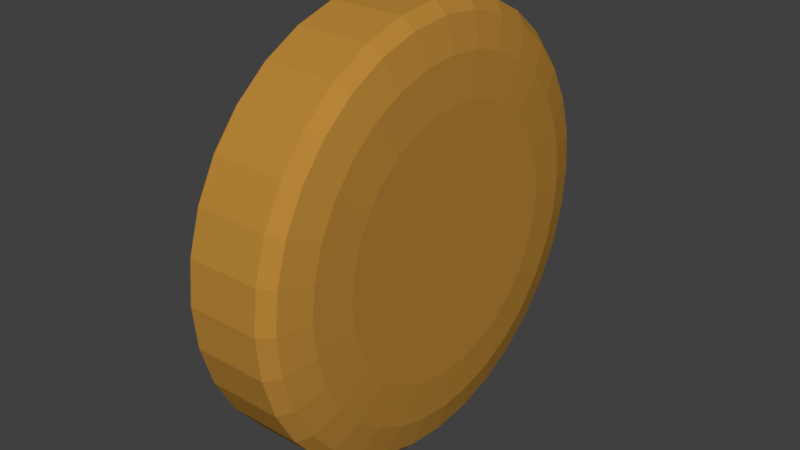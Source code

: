 # Source: WheelCar_1.blend  (saved by Blender 2.79.0; exported with 4.5.12 LTS)
import bpy
from mathutils import Matrix  # noqa: F401  (used for matrix-valued properties, if any)

bpy.ops.wm.read_factory_settings(use_empty=True)
scene = bpy.context.scene
scene.name = 'Scene'

# ---- collections
col_collection_1 = bpy.data.collections.new('Collection 1'); scene.collection.children.link(col_collection_1)

# ---- materials (node trees are filled in below, after node groups)
mat_crank = bpy.data.materials.new('Crank')
mat_crank.alpha_threshold = 0.0
mat_crank.use_transparent_shadow = False
mat_crank.diffuse_color = (0.4385, 0.4373, 0.3665, 1.0)
mat_crank.roughness = 0.5
mat_material_001 = bpy.data.materials.new('Material.001')
mat_material_001.alpha_threshold = 0.0
mat_material_001.use_transparent_shadow = False
mat_material_001.diffuse_color = (0.3424, 0.1409, 0.04662, 1.0)
mat_material_001.roughness = 0.5
mat_wheelcarbase = bpy.data.materials.new('WheelCarBase')
mat_wheelcarbase.alpha_threshold = 0.0
mat_wheelcarbase.use_transparent_shadow = False
mat_wheelcarbase.diffuse_color = (0.477, 0.2361, 0.03929, 1.0)
mat_wheelcarbase.roughness = 0.5
mat_window = bpy.data.materials.new('Window')
mat_window.alpha_threshold = 0.0
mat_window.use_transparent_shadow = False
mat_window.roughness = 0.5

# ---- material node trees

# ---- world
world_world = bpy.data.worlds.new('World'); scene.world = world_world
world_world.color = (0.05088, 0.05088, 0.05088)
world_world.use_sun_shadow = False
world_world.sun_shadow_jitter_overblur = 0.0
world_world.cycles.sampling_method = 'MANUAL'

# ---- meshes
me_cubeziercurve_001 = bpy.data.meshes.new('CUBezierCurve.001')
me_cubeziercurve_001.from_pydata([(-0.04095, -0.169, 0.024), (-0.02339, -0.169, 0.04157), (0.0006143, -0.169, 0.048), (0.02461, -0.169, 0.04157), (0.04218, -0.169, 0.024), (0.04861, -0.169, 5.169e-07), (0.04218, -0.169, -0.024), (0.02461, -0.169, -0.04157), (0.0006144, -0.169, -0.048), (-0.02339, -0.169, -0.04157), (-0.04095, -0.169, -0.024), (-0.04739, -0.169, 4.293e-07), (-0.04343, -0.007617, 0.024), (-0.02587, -0.007113, 0.04157), (-0.00188, -0.006425, 0.048), (0.02211, -0.005737, 0.04157), (0.03967, -0.005233, 0.024), (0.0461, -0.005048, 5.169e-07), (0.03967, -0.005233, -0.024), (0.02211, -0.005737, -0.04157), (-0.00188, -0.006425, -0.048), (-0.02587, -0.007113, -0.04157), (-0.04343, -0.007617, -0.024), (-0.04986, -0.007802, 4.293e-07), (-0.04897, 0.1239, 0.024), (-0.03142, 0.1248, 0.04157), (-0.007447, 0.1259, 0.048), (0.01653, 0.1271, 0.04157), (0.03407, 0.1279, 0.024), (0.0405, 0.1282, 5.169e-07), (0.03407, 0.1279, -0.024), (0.01653, 0.1271, -0.04157), (-0.007446, 0.1259, -0.048), (-0.03142, 0.1248, -0.04157), (-0.04897, 0.1239, -0.024), (-0.05539, 0.1236, 4.293e-07), (-0.05473, 0.2291, 0.024), (-0.03718, 0.23, 0.04157), (-0.01321, 0.2311, 0.048), (0.01077, 0.2322, 0.04157), (0.02832, 0.233, 0.024), (0.03474, 0.2333, 5.169e-07), (0.02832, 0.233, -0.024), (0.01077, 0.2322, -0.04157), (-0.01321, 0.2311, -0.048), (-0.03718, 0.23, -0.04157), (-0.05473, 0.2291, -0.024), (-0.06116, 0.2288, 4.293e-07), (-0.05786, 0.3122, 0.024), (-0.04029, 0.3121, 0.04157), (-0.01629, 0.3121, 0.048), (0.007709, 0.3121, 0.04157), (0.02528, 0.312, 0.024), (0.03171, 0.312, 5.169e-07), (0.02528, 0.312, -0.024), (0.007709, 0.3121, -0.04157), (-0.01629, 0.3121, -0.048), (-0.04029, 0.3121, -0.04157), (-0.05786, 0.3122, -0.024), (-0.06429, 0.3122, 4.293e-07), (-0.05494, 0.3782, 0.024), (-0.03756, 0.3756, 0.04157), (-0.01382, 0.3721, 0.048), (0.009921, 0.3685, 0.04157), (0.0273, 0.366, 0.024), (0.03366, 0.365, 5.169e-07), (0.0273, 0.366, -0.024), (0.009921, 0.3685, -0.04157), (-0.01382, 0.3721, -0.048), (-0.03756, 0.3756, -0.04157), (-0.05494, 0.3782, -0.024), (-0.0613, 0.3791, 4.293e-07), (-0.03997, 0.4329, 0.024), (-0.02431, 0.4249, 0.04157), (-0.002914, 0.4141, 0.048), (0.01848, 0.4032, 0.04157), (0.03414, 0.3952, 0.024), (0.03988, 0.3923, 5.178e-07), (0.03414, 0.3952, -0.024), (0.01848, 0.4032, -0.04157), (-0.002914, 0.4141, -0.048), (-0.02431, 0.4249, -0.04157), (-0.03997, 0.4329, -0.024), (-0.0457, 0.4358, 4.284e-07), (-0.005561, 0.4745, 0.024), (0.004946, 0.4604, 0.04157), (0.0193, 0.4412, 0.048), (0.03365, 0.4219, 0.04157), (0.04416, 0.4079, 0.024), (0.048, 0.4027, 5.169e-07), (0.04416, 0.4079, -0.024), (0.03365, 0.4219, -0.04157), (0.0193, 0.4412, -0.048), (0.004946, 0.4604, -0.04157), (-0.005561, 0.4745, -0.024), (-0.009406, 0.4797, 4.293e-07), (0.04502, 0.4966, 0.024), (0.04953, 0.4797, 0.04157), (0.05569, 0.4565, 0.048), (0.06185, 0.4333, 0.04157), (0.06636, 0.4163, 0.024), (0.06802, 0.4101, 5.169e-07), (0.06636, 0.4163, -0.024), (0.06185, 0.4333, -0.04157), (0.05569, 0.4565, -0.048), (0.04953, 0.4797, -0.04157), (0.04502, 0.4966, -0.024), (0.04337, 0.5029, 4.293e-07), (0.1064, 0.5045, 0.024), (0.1075, 0.4869, 0.04157), (0.1091, 0.463, 0.048), (0.1107, 0.4391, 0.04157), (0.1119, 0.4215, 0.024), (0.1123, 0.4151, 5.178e-07), (0.1119, 0.4215, -0.024), (0.1107, 0.4391, -0.04157), (0.1091, 0.463, -0.048), (0.1075, 0.4869, -0.04157), (0.1064, 0.5045, -0.024), (0.1059, 0.5109, 4.284e-07), (0.1827, 0.5054, 0.024), (0.1826, 0.4879, 0.04157), (0.1825, 0.4639, 0.048), (0.1825, 0.4399, 0.04157), (0.1824, 0.4223, 0.024), (0.1824, 0.4159, 5.16e-07), (0.1824, 0.4223, -0.024), (0.1825, 0.4399, -0.04157), (0.1825, 0.4639, -0.048), (0.1826, 0.4879, -0.04157), (0.1827, 0.5054, -0.024), (0.1827, 0.5119, 4.303e-07), (0.2793, 0.5037, 0.024), (0.2791, 0.4861, 0.04157), (0.2787, 0.4621, 0.048), (0.2784, 0.4381, 0.04157), (0.2781, 0.4206, 0.024), (0.278, 0.4141, 5.169e-07), (0.2781, 0.4206, -0.024), (0.2784, 0.4381, -0.04157), (0.2787, 0.4621, -0.048), (0.2791, 0.4861, -0.04157), (0.2793, 0.5037, -0.024), (0.2794, 0.5101, 4.293e-07), (0.4015, 0.5024, 0.024), (0.4011, 0.4849, 0.04157), (0.4006, 0.4609, 0.048), (0.4001, 0.4369, 0.04157), (0.3998, 0.4193, 0.024), (0.3996, 0.4129, 5.178e-07), (0.3998, 0.4193, -0.024), (0.4001, 0.4369, -0.04157), (0.4006, 0.4609, -0.048), (0.4011, 0.4849, -0.04157), (0.4015, 0.5024, -0.024), (0.4016, 0.5089, 4.284e-07), (0.4957, 0.4995, 0.024), (0.4947, 0.4819, 0.04157), (0.4934, 0.458, 0.048), (0.4921, 0.434, 0.04157), (0.4911, 0.4165, 0.024), (0.4908, 0.4101, 5.187e-07), (0.4911, 0.4165, -0.024), (0.4921, 0.434, -0.04157), (0.4934, 0.458, -0.048), (0.4947, 0.4819, -0.04157), (0.4957, 0.4995, -0.024), (0.4961, 0.5059, 4.265e-07), (0.5742, 0.4933, 0.024), (0.5727, 0.4757, 0.04157), (0.5706, 0.4518, 0.048), (0.5686, 0.4279, 0.04157), (0.5671, 0.4104, 0.024), (0.5666, 0.404, 5.187e-07), (0.5671, 0.4104, -0.024), (0.5686, 0.4279, -0.04157), (0.5706, 0.4518, -0.048), (0.5727, 0.4757, -0.04157), (0.5742, 0.4933, -0.024), (0.5747, 0.4997, 4.275e-07), (0.6362, 0.4876, 0.024), (0.6351, 0.4701, 0.04157), (0.6337, 0.4461, 0.048), (0.6322, 0.4222, 0.04157), (0.6312, 0.4046, 0.024), (0.6308, 0.3982, 5.187e-07), (0.6312, 0.4046, -0.024), (0.6322, 0.4222, -0.04157), (0.6337, 0.4461, -0.048), (0.6351, 0.4701, -0.04157), (0.6362, 0.4876, -0.024), (0.6366, 0.494, 4.275e-07), (0.6813, 0.4861, 0.024), (0.6824, 0.4686, 0.04157), (0.684, 0.4446, 0.048), (0.6856, 0.4207, 0.04157), (0.6868, 0.4031, 0.024), (0.6872, 0.3967, 5.16e-07), (0.6868, 0.4031, -0.024), (0.6856, 0.4207, -0.04157), (0.684, 0.4446, -0.048), (0.6824, 0.4686, -0.04157), (0.6813, 0.4861, -0.024), (0.6808, 0.4925, 4.303e-07), (0.7085, 0.49, 0.024), (0.7146, 0.4735, 0.04157), (0.7231, 0.451, 0.048), (0.7315, 0.4286, 0.04157), (0.7376, 0.4121, 0.024), (0.7399, 0.4061, 5.15e-07), (0.7376, 0.4121, -0.024), (0.7315, 0.4286, -0.04157), (0.7231, 0.451, -0.048), (0.7146, 0.4735, -0.04157), (0.7085, 0.49, -0.024), (0.7062, 0.496, 4.321e-07), (0.7229, 0.4985, 0.024), (0.7353, 0.4861, 0.04157), (0.7522, 0.4691, 0.048), (0.7692, 0.4521, 0.04157), (0.7816, 0.4397, 0.024), (0.7861, 0.4351, 5.178e-07), (0.7816, 0.4397, -0.024), (0.7692, 0.4521, -0.04157), (0.7522, 0.4691, -0.048), (0.7353, 0.4861, -0.04157), (0.7229, 0.4985, -0.024), (0.7183, 0.5031, 4.293e-07), (0.7348, 0.5189, 0.024), (0.7509, 0.512, 0.04157), (0.773, 0.5025, 0.048), (0.795, 0.4931, 0.04157), (0.8112, 0.4861, 0.024), (0.8171, 0.4836, 5.169e-07), (0.8112, 0.4861, -0.024), (0.795, 0.4931, -0.04157), (0.773, 0.5025, -0.048), (0.7509, 0.512, -0.04157), (0.7348, 0.5189, -0.024), (0.7289, 0.5215, 4.284e-07), (0.7459, 0.5626, 0.024), (0.7632, 0.5594, 0.04157), (0.7868, 0.5551, 0.048), (0.8104, 0.5507, 0.04157), (0.8276, 0.5475, 0.024), (0.834, 0.5464, 5.178e-07), (0.8276, 0.5475, -0.024), (0.8104, 0.5507, -0.04157), (0.7868, 0.5551, -0.048), (0.7632, 0.5594, -0.04157), (0.7459, 0.5626, -0.024), (0.7396, 0.5638, 4.284e-07), (0.7535, 0.6335, 0.024), (0.771, 0.6322, 0.04157), (0.795, 0.6305, 0.048), (0.8189, 0.6287, 0.04157), (0.8364, 0.6274, 0.024), (0.8428, 0.6269, 5.178e-07), (0.8364, 0.6274, -0.024), (0.8189, 0.6287, -0.04157), (0.795, 0.6305, -0.048), (0.771, 0.6322, -0.04157), (0.7535, 0.6335, -0.024), (0.7471, 0.634, 4.293e-07), (0.7575, 0.7335, 0.024), (0.7751, 0.733, 0.04157), (0.7991, 0.7324, 0.048), (0.8231, 0.7318, 0.04157), (0.8406, 0.7314, 0.024), (0.847, 0.7312, 5.178e-07), (0.8406, 0.7314, -0.024), (0.8231, 0.7318, -0.04157), (0.7991, 0.7324, -0.048), (0.7751, 0.733, -0.04157), (0.7575, 0.7335, -0.024), (0.7511, 0.7336, 4.293e-07), (0.7589, 0.8649, 0.024), (0.7765, 0.8648, 0.04157), (0.8005, 0.8647, 0.048), (0.8245, 0.8645, 0.04157), (0.842, 0.8644, 0.024), (0.8485, 0.8644, 5.178e-07), (0.842, 0.8644, -0.024), (0.8245, 0.8645, -0.04157), (0.8005, 0.8647, -0.048), (0.7765, 0.8648, -0.04157), (0.7589, 0.8649, -0.024), (0.7525, 0.865, 4.293e-07), (0.759, 1.031, 0.024), (0.7766, 1.031, 0.04157), (0.8006, 1.031, 0.048), (0.8246, 1.031, 0.04157), (0.8422, 1.031, 0.024), (0.8486, 1.031, 5.178e-07), (0.8422, 1.031, -0.024), (0.8246, 1.031, -0.04157), (0.8006, 1.031, -0.048), (0.7766, 1.031, -0.04157), (0.759, 1.031, -0.024), (0.7526, 1.031, 4.293e-07)], [], [(0, 12, 23, 11), (1, 13, 12, 0), (2, 14, 13, 1), (3, 15, 14, 2), (4, 16, 15, 3), (5, 17, 16, 4), (6, 18, 17, 5), (7, 19, 18, 6), (8, 20, 19, 7), (9, 21, 20, 8), (10, 22, 21, 9), (11, 23, 22, 10), (12, 24, 35, 23), (13, 25, 24, 12), (14, 26, 25, 13), (15, 27, 26, 14), (16, 28, 27, 15), (17, 29, 28, 16), (18, 30, 29, 17), (19, 31, 30, 18), (20, 32, 31, 19), (21, 33, 32, 20), (22, 34, 33, 21), (23, 35, 34, 22), (24, 36, 47, 35), (25, 37, 36, 24), (26, 38, 37, 25), (27, 39, 38, 26), (28, 40, 39, 27), (29, 41, 40, 28), (30, 42, 41, 29), (31, 43, 42, 30), (32, 44, 43, 31), (33, 45, 44, 32), (34, 46, 45, 33), (35, 47, 46, 34), (36, 48, 59, 47), (37, 49, 48, 36), (38, 50, 49, 37), (39, 51, 50, 38), (40, 52, 51, 39), (41, 53, 52, 40), (42, 54, 53, 41), (43, 55, 54, 42), (44, 56, 55, 43), (45, 57, 56, 44), (46, 58, 57, 45), (47, 59, 58, 46), (48, 60, 71, 59), (49, 61, 60, 48), (50, 62, 61, 49), (51, 63, 62, 50), (52, 64, 63, 51), (53, 65, 64, 52), (54, 66, 65, 53), (55, 67, 66, 54), (56, 68, 67, 55), (57, 69, 68, 56), (58, 70, 69, 57), (59, 71, 70, 58), (60, 72, 83, 71), (61, 73, 72, 60), (62, 74, 73, 61), (63, 75, 74, 62), (64, 76, 75, 63), (65, 77, 76, 64), (66, 78, 77, 65), (67, 79, 78, 66), (68, 80, 79, 67), (69, 81, 80, 68), (70, 82, 81, 69), (71, 83, 82, 70), (72, 84, 95, 83), (73, 85, 84, 72), (74, 86, 85, 73), (75, 87, 86, 74), (76, 88, 87, 75), (77, 89, 88, 76), (78, 90, 89, 77), (79, 91, 90, 78), (80, 92, 91, 79), (81, 93, 92, 80), (82, 94, 93, 81), (83, 95, 94, 82), (84, 96, 107, 95), (85, 97, 96, 84), (86, 98, 97, 85), (87, 99, 98, 86), (88, 100, 99, 87), (89, 101, 100, 88), (90, 102, 101, 89), (91, 103, 102, 90), (92, 104, 103, 91), (93, 105, 104, 92), (94, 106, 105, 93), (95, 107, 106, 94), (96, 108, 119, 107), (97, 109, 108, 96), (98, 110, 109, 97), (99, 111, 110, 98), (100, 112, 111, 99), (101, 113, 112, 100), (102, 114, 113, 101), (103, 115, 114, 102), (104, 116, 115, 103), (105, 117, 116, 104), (106, 118, 117, 105), (107, 119, 118, 106), (108, 120, 131, 119), (109, 121, 120, 108), (110, 122, 121, 109), (111, 123, 122, 110), (112, 124, 123, 111), (113, 125, 124, 112), (114, 126, 125, 113), (115, 127, 126, 114), (116, 128, 127, 115), (117, 129, 128, 116), (118, 130, 129, 117), (119, 131, 130, 118), (120, 132, 143, 131), (121, 133, 132, 120), (122, 134, 133, 121), (123, 135, 134, 122), (124, 136, 135, 123), (125, 137, 136, 124), (126, 138, 137, 125), (127, 139, 138, 126), (128, 140, 139, 127), (129, 141, 140, 128), (130, 142, 141, 129), (131, 143, 142, 130), (132, 144, 155, 143), (133, 145, 144, 132), (134, 146, 145, 133), (135, 147, 146, 134), (136, 148, 147, 135), (137, 149, 148, 136), (138, 150, 149, 137), (139, 151, 150, 138), (140, 152, 151, 139), (141, 153, 152, 140), (142, 154, 153, 141), (143, 155, 154, 142), (144, 156, 167, 155), (145, 157, 156, 144), (146, 158, 157, 145), (147, 159, 158, 146), (148, 160, 159, 147), (149, 161, 160, 148), (150, 162, 161, 149), (151, 163, 162, 150), (152, 164, 163, 151), (153, 165, 164, 152), (154, 166, 165, 153), (155, 167, 166, 154), (156, 168, 179, 167), (157, 169, 168, 156), (158, 170, 169, 157), (159, 171, 170, 158), (160, 172, 171, 159), (161, 173, 172, 160), (162, 174, 173, 161), (163, 175, 174, 162), (164, 176, 175, 163), (165, 177, 176, 164), (166, 178, 177, 165), (167, 179, 178, 166), (168, 180, 191, 179), (169, 181, 180, 168), (170, 182, 181, 169), (171, 183, 182, 170), (172, 184, 183, 171), (173, 185, 184, 172), (174, 186, 185, 173), (175, 187, 186, 174), (176, 188, 187, 175), (177, 189, 188, 176), (178, 190, 189, 177), (179, 191, 190, 178), (180, 192, 203, 191), (181, 193, 192, 180), (182, 194, 193, 181), (183, 195, 194, 182), (184, 196, 195, 183), (185, 197, 196, 184), (186, 198, 197, 185), (187, 199, 198, 186), (188, 200, 199, 187), (189, 201, 200, 188), (190, 202, 201, 189), (191, 203, 202, 190), (192, 204, 215, 203), (193, 205, 204, 192), (194, 206, 205, 193), (195, 207, 206, 194), (196, 208, 207, 195), (197, 209, 208, 196), (198, 210, 209, 197), (199, 211, 210, 198), (200, 212, 211, 199), (201, 213, 212, 200), (202, 214, 213, 201), (203, 215, 214, 202), (204, 216, 227, 215), (205, 217, 216, 204), (206, 218, 217, 205), (207, 219, 218, 206), (208, 220, 219, 207), (209, 221, 220, 208), (210, 222, 221, 209), (211, 223, 222, 210), (212, 224, 223, 211), (213, 225, 224, 212), (214, 226, 225, 213), (215, 227, 226, 214), (216, 228, 239, 227), (217, 229, 228, 216), (218, 230, 229, 217), (219, 231, 230, 218), (220, 232, 231, 219), (221, 233, 232, 220), (222, 234, 233, 221), (223, 235, 234, 222), (224, 236, 235, 223), (225, 237, 236, 224), (226, 238, 237, 225), (227, 239, 238, 226), (228, 240, 251, 239), (229, 241, 240, 228), (230, 242, 241, 229), (231, 243, 242, 230), (232, 244, 243, 231), (233, 245, 244, 232), (234, 246, 245, 233), (235, 247, 246, 234), (236, 248, 247, 235), (237, 249, 248, 236), (238, 250, 249, 237), (239, 251, 250, 238), (240, 252, 263, 251), (241, 253, 252, 240), (242, 254, 253, 241), (243, 255, 254, 242), (244, 256, 255, 243), (245, 257, 256, 244), (246, 258, 257, 245), (247, 259, 258, 246), (248, 260, 259, 247), (249, 261, 260, 248), (250, 262, 261, 249), (251, 263, 262, 250), (252, 264, 275, 263), (253, 265, 264, 252), (254, 266, 265, 253), (255, 267, 266, 254), (256, 268, 267, 255), (257, 269, 268, 256), (258, 270, 269, 257), (259, 271, 270, 258), (260, 272, 271, 259), (261, 273, 272, 260), (262, 274, 273, 261), (263, 275, 274, 262), (264, 276, 287, 275), (265, 277, 276, 264), (266, 278, 277, 265), (267, 279, 278, 266), (268, 280, 279, 267), (269, 281, 280, 268), (270, 282, 281, 269), (271, 283, 282, 270), (272, 284, 283, 271), (273, 285, 284, 272), (274, 286, 285, 273), (275, 287, 286, 274), (276, 288, 299, 287), (277, 289, 288, 276), (278, 290, 289, 277), (279, 291, 290, 278), (280, 292, 291, 279), (281, 293, 292, 280), (282, 294, 293, 281), (283, 295, 294, 282), (284, 296, 295, 283), (285, 297, 296, 284), (286, 298, 297, 285), (287, 299, 298, 286), (297, 298, 299, 288, 289, 290, 291, 292, 293, 294, 295, 296)])
me_cubeziercurve_001.polygons.foreach_set('use_smooth', [True] * 289)
me_cubeziercurve_001.materials.append(mat_crank)
me_cubeziercurve_001.use_remesh_preserve_volume = False
me_cubeziercurve_001.use_remesh_preserve_attributes = False
me_cubeziercurve_001.use_mirror_vertex_groups = False
me_cubeziercurve_001.update()
me_cylinder_003 = bpy.data.meshes.new('Cylinder.003')
me_cylinder_003.from_pydata([(0.0, 1.0, -1.0), (3.854e-08, 0.6754, 1.0), (0.1951, 0.9808, -1.0), (0.1318, 0.6625, 1.0), (0.3827, 0.9239, -1.0), (0.2585, 0.624, 1.0), (0.5556, 0.8315, -1.0), (0.3753, 0.5616, 1.0), (0.7071, 0.7071, -1.0), (0.4776, 0.4776, 1.0), (0.8315, 0.5556, -1.0), (0.5616, 0.3753, 1.0), (0.9239, 0.3827, -1.0), (0.624, 0.2585, 1.0), (0.9808, 0.1951, -1.0), (0.6625, 0.1318, 1.0), (1.0, 7.55e-08, -1.0), (0.6754, 1.435e-07, 1.0), (0.9808, -0.1951, -1.0), (0.6625, -0.1318, 1.0), (0.9239, -0.3827, -1.0), (0.624, -0.2585, 1.0), (0.8315, -0.5556, -1.0), (0.5616, -0.3753, 1.0), (0.7071, -0.7071, -1.0), (0.4776, -0.4776, 1.0), (0.5556, -0.8315, -1.0), (0.3753, -0.5616, 1.0), (0.3827, -0.9239, -1.0), (0.2585, -0.624, 1.0), (0.1951, -0.9808, -1.0), (0.1318, -0.6625, 1.0), (-3.258e-07, -1.0, -1.0), (-1.815e-07, -0.6754, 1.0), (-0.1951, -0.9808, -1.0), (-0.1318, -0.6625, 1.0), (-0.3827, -0.9239, -1.0), (-0.2585, -0.624, 1.0), (-0.5556, -0.8315, -1.0), (-0.3753, -0.5616, 1.0), (-0.7071, -0.7071, -1.0), (-0.4776, -0.4776, 1.0), (-0.8315, -0.5556, -1.0), (-0.5616, -0.3753, 1.0), (-0.9239, -0.3827, -1.0), (-0.624, -0.2585, 1.0), (-0.9808, -0.1951, -1.0), (-0.6625, -0.1318, 1.0), (-1.0, 9.656e-07, -1.0), (-0.6754, 7.447e-07, 1.0), (-0.9808, 0.1951, -1.0), (-0.6625, 0.1318, 1.0), (-0.9239, 0.3827, -1.0), (-0.624, 0.2585, 1.0), (-0.8315, 0.5556, -1.0), (-0.5616, 0.3753, 1.0), (-0.7071, 0.7071, -1.0), (-0.4776, 0.4776, 1.0), (-0.5556, 0.8315, -1.0), (-0.3753, 0.5616, 1.0), (-0.3827, 0.9239, -1.0), (-0.2585, 0.624, 1.0), (-0.1951, 0.9808, -1.0), (-0.1318, 0.6625, 1.0)], [], [(0, 1, 3, 2), (2, 3, 5, 4), (4, 5, 7, 6), (6, 7, 9, 8), (8, 9, 11, 10), (10, 11, 13, 12), (12, 13, 15, 14), (14, 15, 17, 16), (16, 17, 19, 18), (18, 19, 21, 20), (20, 21, 23, 22), (22, 23, 25, 24), (24, 25, 27, 26), (26, 27, 29, 28), (28, 29, 31, 30), (30, 31, 33, 32), (32, 33, 35, 34), (34, 35, 37, 36), (36, 37, 39, 38), (38, 39, 41, 40), (40, 41, 43, 42), (42, 43, 45, 44), (44, 45, 47, 46), (46, 47, 49, 48), (48, 49, 51, 50), (50, 51, 53, 52), (52, 53, 55, 54), (54, 55, 57, 56), (56, 57, 59, 58), (58, 59, 61, 60), (3, 1, 63, 61, 59, 57, 55, 53, 51, 49, 47, 45, 43, 41, 39, 37, 35, 33, 31, 29, 27, 25, 23, 21, 19, 17, 15, 13, 11, 9, 7, 5), (60, 61, 63, 62), (62, 63, 1, 0), (0, 2, 4, 6, 8, 10, 12, 14, 16, 18, 20, 22, 24, 26, 28, 30, 32, 34, 36, 38, 40, 42, 44, 46, 48, 50, 52, 54, 56, 58, 60, 62)])
me_cylinder_003.polygons.foreach_set('use_smooth', [True] * 34)
me_cylinder_003.materials.append(mat_material_001)
me_cylinder_003.use_remesh_preserve_volume = False
me_cylinder_003.use_remesh_preserve_attributes = False
me_cylinder_003.use_mirror_vertex_groups = False
me_cylinder_003.update()
me_cylinder_002 = bpy.data.meshes.new('Cylinder.002')
me_cylinder_002.from_pydata([(0.0, 1.0, -1.0), (3.854e-08, 0.6754, 1.0), (0.1951, 0.9808, -1.0), (0.1318, 0.6625, 1.0), (0.3827, 0.9239, -1.0), (0.2585, 0.624, 1.0), (0.5556, 0.8315, -1.0), (0.3753, 0.5616, 1.0), (0.7071, 0.7071, -1.0), (0.4776, 0.4776, 1.0), (0.8315, 0.5556, -1.0), (0.5616, 0.3753, 1.0), (0.9239, 0.3827, -1.0), (0.624, 0.2585, 1.0), (0.9808, 0.1951, -1.0), (0.6625, 0.1318, 1.0), (1.0, 7.55e-08, -1.0), (0.6754, 1.435e-07, 1.0), (0.9808, -0.1951, -1.0), (0.6625, -0.1318, 1.0), (0.9239, -0.3827, -1.0), (0.624, -0.2585, 1.0), (0.8315, -0.5556, -1.0), (0.5616, -0.3753, 1.0), (0.7071, -0.7071, -1.0), (0.4776, -0.4776, 1.0), (0.5556, -0.8315, -1.0), (0.3753, -0.5616, 1.0), (0.3827, -0.9239, -1.0), (0.2585, -0.624, 1.0), (0.1951, -0.9808, -1.0), (0.1318, -0.6625, 1.0), (-3.258e-07, -1.0, -1.0), (-1.815e-07, -0.6754, 1.0), (-0.1951, -0.9808, -1.0), (-0.1318, -0.6625, 1.0), (-0.3827, -0.9239, -1.0), (-0.2585, -0.624, 1.0), (-0.5556, -0.8315, -1.0), (-0.3753, -0.5616, 1.0), (-0.7071, -0.7071, -1.0), (-0.4776, -0.4776, 1.0), (-0.8315, -0.5556, -1.0), (-0.5616, -0.3753, 1.0), (-0.9239, -0.3827, -1.0), (-0.624, -0.2585, 1.0), (-0.9808, -0.1951, -1.0), (-0.6625, -0.1318, 1.0), (-1.0, 9.656e-07, -1.0), (-0.6754, 7.447e-07, 1.0), (-0.9808, 0.1951, -1.0), (-0.6625, 0.1318, 1.0), (-0.9239, 0.3827, -1.0), (-0.624, 0.2585, 1.0), (-0.8315, 0.5556, -1.0), (-0.5616, 0.3753, 1.0), (-0.7071, 0.7071, -1.0), (-0.4776, 0.4776, 1.0), (-0.5556, 0.8315, -1.0), (-0.3753, 0.5616, 1.0), (-0.3827, 0.9239, -1.0), (-0.2585, 0.624, 1.0), (-0.1951, 0.9808, -1.0), (-0.1318, 0.6625, 1.0)], [], [(0, 1, 3, 2), (2, 3, 5, 4), (4, 5, 7, 6), (6, 7, 9, 8), (8, 9, 11, 10), (10, 11, 13, 12), (12, 13, 15, 14), (14, 15, 17, 16), (16, 17, 19, 18), (18, 19, 21, 20), (20, 21, 23, 22), (22, 23, 25, 24), (24, 25, 27, 26), (26, 27, 29, 28), (28, 29, 31, 30), (30, 31, 33, 32), (32, 33, 35, 34), (34, 35, 37, 36), (36, 37, 39, 38), (38, 39, 41, 40), (40, 41, 43, 42), (42, 43, 45, 44), (44, 45, 47, 46), (46, 47, 49, 48), (48, 49, 51, 50), (50, 51, 53, 52), (52, 53, 55, 54), (54, 55, 57, 56), (56, 57, 59, 58), (58, 59, 61, 60), (3, 1, 63, 61, 59, 57, 55, 53, 51, 49, 47, 45, 43, 41, 39, 37, 35, 33, 31, 29, 27, 25, 23, 21, 19, 17, 15, 13, 11, 9, 7, 5), (60, 61, 63, 62), (62, 63, 1, 0), (0, 2, 4, 6, 8, 10, 12, 14, 16, 18, 20, 22, 24, 26, 28, 30, 32, 34, 36, 38, 40, 42, 44, 46, 48, 50, 52, 54, 56, 58, 60, 62)])
me_cylinder_002.polygons.foreach_set('use_smooth', [True] * 34)
me_cylinder_002.materials.append(mat_material_001)
me_cylinder_002.use_remesh_preserve_volume = False
me_cylinder_002.use_remesh_preserve_attributes = False
me_cylinder_002.use_mirror_vertex_groups = False
me_cylinder_002.update()
me_cubeziercurve = bpy.data.meshes.new('CUBezierCurve')
me_cubeziercurve.from_pydata([(-0.04095, -0.169, 0.024), (-0.02339, -0.169, 0.04157), (0.0006143, -0.169, 0.048), (0.02461, -0.169, 0.04157), (0.04218, -0.169, 0.024), (0.04861, -0.169, 5.169e-07), (0.04218, -0.169, -0.024), (0.02461, -0.169, -0.04157), (0.0006144, -0.169, -0.048), (-0.02339, -0.169, -0.04157), (-0.04095, -0.169, -0.024), (-0.04739, -0.169, 4.293e-07), (-0.04343, -0.007617, 0.024), (-0.02587, -0.007113, 0.04157), (-0.00188, -0.006425, 0.048), (0.02211, -0.005737, 0.04157), (0.03967, -0.005233, 0.024), (0.0461, -0.005048, 5.169e-07), (0.03967, -0.005233, -0.024), (0.02211, -0.005737, -0.04157), (-0.00188, -0.006425, -0.048), (-0.02587, -0.007113, -0.04157), (-0.04343, -0.007617, -0.024), (-0.04986, -0.007802, 4.293e-07), (-0.04897, 0.1239, 0.024), (-0.03142, 0.1248, 0.04157), (-0.007447, 0.1259, 0.048), (0.01653, 0.1271, 0.04157), (0.03407, 0.1279, 0.024), (0.0405, 0.1282, 5.169e-07), (0.03407, 0.1279, -0.024), (0.01653, 0.1271, -0.04157), (-0.007446, 0.1259, -0.048), (-0.03142, 0.1248, -0.04157), (-0.04897, 0.1239, -0.024), (-0.05539, 0.1236, 4.293e-07), (-0.05473, 0.2291, 0.024), (-0.03718, 0.23, 0.04157), (-0.01321, 0.2311, 0.048), (0.01077, 0.2322, 0.04157), (0.02832, 0.233, 0.024), (0.03474, 0.2333, 5.169e-07), (0.02832, 0.233, -0.024), (0.01077, 0.2322, -0.04157), (-0.01321, 0.2311, -0.048), (-0.03718, 0.23, -0.04157), (-0.05473, 0.2291, -0.024), (-0.06116, 0.2288, 4.293e-07), (-0.05786, 0.3122, 0.024), (-0.04029, 0.3121, 0.04157), (-0.01629, 0.3121, 0.048), (0.007709, 0.3121, 0.04157), (0.02528, 0.312, 0.024), (0.03171, 0.312, 5.169e-07), (0.02528, 0.312, -0.024), (0.007709, 0.3121, -0.04157), (-0.01629, 0.3121, -0.048), (-0.04029, 0.3121, -0.04157), (-0.05786, 0.3122, -0.024), (-0.06429, 0.3122, 4.293e-07), (-0.05494, 0.3782, 0.024), (-0.03756, 0.3756, 0.04157), (-0.01382, 0.3721, 0.048), (0.009921, 0.3685, 0.04157), (0.0273, 0.366, 0.024), (0.03366, 0.365, 5.169e-07), (0.0273, 0.366, -0.024), (0.009921, 0.3685, -0.04157), (-0.01382, 0.3721, -0.048), (-0.03756, 0.3756, -0.04157), (-0.05494, 0.3782, -0.024), (-0.0613, 0.3791, 4.293e-07), (-0.03997, 0.4329, 0.024), (-0.02431, 0.4249, 0.04157), (-0.002914, 0.4141, 0.048), (0.01848, 0.4032, 0.04157), (0.03414, 0.3952, 0.024), (0.03988, 0.3923, 5.178e-07), (0.03414, 0.3952, -0.024), (0.01848, 0.4032, -0.04157), (-0.002914, 0.4141, -0.048), (-0.02431, 0.4249, -0.04157), (-0.03997, 0.4329, -0.024), (-0.0457, 0.4358, 4.284e-07), (-0.005561, 0.4745, 0.024), (0.004946, 0.4604, 0.04157), (0.0193, 0.4412, 0.048), (0.03365, 0.4219, 0.04157), (0.04416, 0.4079, 0.024), (0.048, 0.4027, 5.169e-07), (0.04416, 0.4079, -0.024), (0.03365, 0.4219, -0.04157), (0.0193, 0.4412, -0.048), (0.004946, 0.4604, -0.04157), (-0.005561, 0.4745, -0.024), (-0.009406, 0.4797, 4.293e-07), (0.04502, 0.4966, 0.024), (0.04953, 0.4797, 0.04157), (0.05569, 0.4565, 0.048), (0.06185, 0.4333, 0.04157), (0.06636, 0.4163, 0.024), (0.06802, 0.4101, 5.169e-07), (0.06636, 0.4163, -0.024), (0.06185, 0.4333, -0.04157), (0.05569, 0.4565, -0.048), (0.04953, 0.4797, -0.04157), (0.04502, 0.4966, -0.024), (0.04337, 0.5029, 4.293e-07), (0.1064, 0.5045, 0.024), (0.1075, 0.4869, 0.04157), (0.1091, 0.463, 0.048), (0.1107, 0.4391, 0.04157), (0.1119, 0.4215, 0.024), (0.1123, 0.4151, 5.178e-07), (0.1119, 0.4215, -0.024), (0.1107, 0.4391, -0.04157), (0.1091, 0.463, -0.048), (0.1075, 0.4869, -0.04157), (0.1064, 0.5045, -0.024), (0.1059, 0.5109, 4.284e-07), (0.1827, 0.5054, 0.024), (0.1826, 0.4879, 0.04157), (0.1825, 0.4639, 0.048), (0.1825, 0.4399, 0.04157), (0.1824, 0.4223, 0.024), (0.1824, 0.4159, 5.16e-07), (0.1824, 0.4223, -0.024), (0.1825, 0.4399, -0.04157), (0.1825, 0.4639, -0.048), (0.1826, 0.4879, -0.04157), (0.1827, 0.5054, -0.024), (0.1827, 0.5119, 4.303e-07), (0.2793, 0.5037, 0.024), (0.2791, 0.4861, 0.04157), (0.2787, 0.4621, 0.048), (0.2784, 0.4381, 0.04157), (0.2781, 0.4206, 0.024), (0.278, 0.4141, 5.169e-07), (0.2781, 0.4206, -0.024), (0.2784, 0.4381, -0.04157), (0.2787, 0.4621, -0.048), (0.2791, 0.4861, -0.04157), (0.2793, 0.5037, -0.024), (0.2794, 0.5101, 4.293e-07), (0.4015, 0.5024, 0.024), (0.4011, 0.4849, 0.04157), (0.4006, 0.4609, 0.048), (0.4001, 0.4369, 0.04157), (0.3998, 0.4193, 0.024), (0.3996, 0.4129, 5.178e-07), (0.3998, 0.4193, -0.024), (0.4001, 0.4369, -0.04157), (0.4006, 0.4609, -0.048), (0.4011, 0.4849, -0.04157), (0.4015, 0.5024, -0.024), (0.4016, 0.5089, 4.284e-07), (0.4957, 0.4995, 0.024), (0.4947, 0.4819, 0.04157), (0.4934, 0.458, 0.048), (0.4921, 0.434, 0.04157), (0.4911, 0.4165, 0.024), (0.4908, 0.4101, 5.187e-07), (0.4911, 0.4165, -0.024), (0.4921, 0.434, -0.04157), (0.4934, 0.458, -0.048), (0.4947, 0.4819, -0.04157), (0.4957, 0.4995, -0.024), (0.4961, 0.5059, 4.265e-07), (0.5742, 0.4933, 0.024), (0.5727, 0.4757, 0.04157), (0.5706, 0.4518, 0.048), (0.5686, 0.4279, 0.04157), (0.5671, 0.4104, 0.024), (0.5666, 0.404, 5.187e-07), (0.5671, 0.4104, -0.024), (0.5686, 0.4279, -0.04157), (0.5706, 0.4518, -0.048), (0.5727, 0.4757, -0.04157), (0.5742, 0.4933, -0.024), (0.5747, 0.4997, 4.275e-07), (0.6362, 0.4876, 0.024), (0.6351, 0.4701, 0.04157), (0.6337, 0.4461, 0.048), (0.6322, 0.4222, 0.04157), (0.6312, 0.4046, 0.024), (0.6308, 0.3982, 5.187e-07), (0.6312, 0.4046, -0.024), (0.6322, 0.4222, -0.04157), (0.6337, 0.4461, -0.048), (0.6351, 0.4701, -0.04157), (0.6362, 0.4876, -0.024), (0.6366, 0.494, 4.275e-07), (0.6813, 0.4861, 0.024), (0.6824, 0.4686, 0.04157), (0.684, 0.4446, 0.048), (0.6856, 0.4207, 0.04157), (0.6868, 0.4031, 0.024), (0.6872, 0.3967, 5.16e-07), (0.6868, 0.4031, -0.024), (0.6856, 0.4207, -0.04157), (0.684, 0.4446, -0.048), (0.6824, 0.4686, -0.04157), (0.6813, 0.4861, -0.024), (0.6808, 0.4925, 4.303e-07), (0.7085, 0.49, 0.024), (0.7146, 0.4735, 0.04157), (0.7231, 0.451, 0.048), (0.7315, 0.4286, 0.04157), (0.7376, 0.4121, 0.024), (0.7399, 0.4061, 5.15e-07), (0.7376, 0.4121, -0.024), (0.7315, 0.4286, -0.04157), (0.7231, 0.451, -0.048), (0.7146, 0.4735, -0.04157), (0.7085, 0.49, -0.024), (0.7062, 0.496, 4.321e-07), (0.7229, 0.4985, 0.024), (0.7353, 0.4861, 0.04157), (0.7522, 0.4691, 0.048), (0.7692, 0.4521, 0.04157), (0.7816, 0.4397, 0.024), (0.7861, 0.4351, 5.178e-07), (0.7816, 0.4397, -0.024), (0.7692, 0.4521, -0.04157), (0.7522, 0.4691, -0.048), (0.7353, 0.4861, -0.04157), (0.7229, 0.4985, -0.024), (0.7183, 0.5031, 4.293e-07), (0.7348, 0.5189, 0.024), (0.7509, 0.512, 0.04157), (0.773, 0.5025, 0.048), (0.795, 0.4931, 0.04157), (0.8112, 0.4861, 0.024), (0.8171, 0.4836, 5.169e-07), (0.8112, 0.4861, -0.024), (0.795, 0.4931, -0.04157), (0.773, 0.5025, -0.048), (0.7509, 0.512, -0.04157), (0.7348, 0.5189, -0.024), (0.7289, 0.5215, 4.284e-07), (0.7459, 0.5626, 0.024), (0.7632, 0.5594, 0.04157), (0.7868, 0.5551, 0.048), (0.8104, 0.5507, 0.04157), (0.8276, 0.5475, 0.024), (0.834, 0.5464, 5.178e-07), (0.8276, 0.5475, -0.024), (0.8104, 0.5507, -0.04157), (0.7868, 0.5551, -0.048), (0.7632, 0.5594, -0.04157), (0.7459, 0.5626, -0.024), (0.7396, 0.5638, 4.284e-07), (0.7535, 0.6335, 0.024), (0.771, 0.6322, 0.04157), (0.795, 0.6305, 0.048), (0.8189, 0.6287, 0.04157), (0.8364, 0.6274, 0.024), (0.8428, 0.6269, 5.178e-07), (0.8364, 0.6274, -0.024), (0.8189, 0.6287, -0.04157), (0.795, 0.6305, -0.048), (0.771, 0.6322, -0.04157), (0.7535, 0.6335, -0.024), (0.7471, 0.634, 4.293e-07), (0.7575, 0.7335, 0.024), (0.7751, 0.733, 0.04157), (0.7991, 0.7324, 0.048), (0.8231, 0.7318, 0.04157), (0.8406, 0.7314, 0.024), (0.847, 0.7312, 5.178e-07), (0.8406, 0.7314, -0.024), (0.8231, 0.7318, -0.04157), (0.7991, 0.7324, -0.048), (0.7751, 0.733, -0.04157), (0.7575, 0.7335, -0.024), (0.7511, 0.7336, 4.293e-07), (0.7589, 0.8649, 0.024), (0.7765, 0.8648, 0.04157), (0.8005, 0.8647, 0.048), (0.8245, 0.8645, 0.04157), (0.842, 0.8644, 0.024), (0.8485, 0.8644, 5.178e-07), (0.842, 0.8644, -0.024), (0.8245, 0.8645, -0.04157), (0.8005, 0.8647, -0.048), (0.7765, 0.8648, -0.04157), (0.7589, 0.8649, -0.024), (0.7525, 0.865, 4.293e-07), (0.759, 1.031, 0.024), (0.7766, 1.031, 0.04157), (0.8006, 1.031, 0.048), (0.8246, 1.031, 0.04157), (0.8422, 1.031, 0.024), (0.8486, 1.031, 5.178e-07), (0.8422, 1.031, -0.024), (0.8246, 1.031, -0.04157), (0.8006, 1.031, -0.048), (0.7766, 1.031, -0.04157), (0.759, 1.031, -0.024), (0.7526, 1.031, 4.293e-07)], [], [(0, 12, 23, 11), (1, 13, 12, 0), (2, 14, 13, 1), (3, 15, 14, 2), (4, 16, 15, 3), (5, 17, 16, 4), (6, 18, 17, 5), (7, 19, 18, 6), (8, 20, 19, 7), (9, 21, 20, 8), (10, 22, 21, 9), (11, 23, 22, 10), (12, 24, 35, 23), (13, 25, 24, 12), (14, 26, 25, 13), (15, 27, 26, 14), (16, 28, 27, 15), (17, 29, 28, 16), (18, 30, 29, 17), (19, 31, 30, 18), (20, 32, 31, 19), (21, 33, 32, 20), (22, 34, 33, 21), (23, 35, 34, 22), (24, 36, 47, 35), (25, 37, 36, 24), (26, 38, 37, 25), (27, 39, 38, 26), (28, 40, 39, 27), (29, 41, 40, 28), (30, 42, 41, 29), (31, 43, 42, 30), (32, 44, 43, 31), (33, 45, 44, 32), (34, 46, 45, 33), (35, 47, 46, 34), (36, 48, 59, 47), (37, 49, 48, 36), (38, 50, 49, 37), (39, 51, 50, 38), (40, 52, 51, 39), (41, 53, 52, 40), (42, 54, 53, 41), (43, 55, 54, 42), (44, 56, 55, 43), (45, 57, 56, 44), (46, 58, 57, 45), (47, 59, 58, 46), (48, 60, 71, 59), (49, 61, 60, 48), (50, 62, 61, 49), (51, 63, 62, 50), (52, 64, 63, 51), (53, 65, 64, 52), (54, 66, 65, 53), (55, 67, 66, 54), (56, 68, 67, 55), (57, 69, 68, 56), (58, 70, 69, 57), (59, 71, 70, 58), (60, 72, 83, 71), (61, 73, 72, 60), (62, 74, 73, 61), (63, 75, 74, 62), (64, 76, 75, 63), (65, 77, 76, 64), (66, 78, 77, 65), (67, 79, 78, 66), (68, 80, 79, 67), (69, 81, 80, 68), (70, 82, 81, 69), (71, 83, 82, 70), (72, 84, 95, 83), (73, 85, 84, 72), (74, 86, 85, 73), (75, 87, 86, 74), (76, 88, 87, 75), (77, 89, 88, 76), (78, 90, 89, 77), (79, 91, 90, 78), (80, 92, 91, 79), (81, 93, 92, 80), (82, 94, 93, 81), (83, 95, 94, 82), (84, 96, 107, 95), (85, 97, 96, 84), (86, 98, 97, 85), (87, 99, 98, 86), (88, 100, 99, 87), (89, 101, 100, 88), (90, 102, 101, 89), (91, 103, 102, 90), (92, 104, 103, 91), (93, 105, 104, 92), (94, 106, 105, 93), (95, 107, 106, 94), (96, 108, 119, 107), (97, 109, 108, 96), (98, 110, 109, 97), (99, 111, 110, 98), (100, 112, 111, 99), (101, 113, 112, 100), (102, 114, 113, 101), (103, 115, 114, 102), (104, 116, 115, 103), (105, 117, 116, 104), (106, 118, 117, 105), (107, 119, 118, 106), (108, 120, 131, 119), (109, 121, 120, 108), (110, 122, 121, 109), (111, 123, 122, 110), (112, 124, 123, 111), (113, 125, 124, 112), (114, 126, 125, 113), (115, 127, 126, 114), (116, 128, 127, 115), (117, 129, 128, 116), (118, 130, 129, 117), (119, 131, 130, 118), (120, 132, 143, 131), (121, 133, 132, 120), (122, 134, 133, 121), (123, 135, 134, 122), (124, 136, 135, 123), (125, 137, 136, 124), (126, 138, 137, 125), (127, 139, 138, 126), (128, 140, 139, 127), (129, 141, 140, 128), (130, 142, 141, 129), (131, 143, 142, 130), (132, 144, 155, 143), (133, 145, 144, 132), (134, 146, 145, 133), (135, 147, 146, 134), (136, 148, 147, 135), (137, 149, 148, 136), (138, 150, 149, 137), (139, 151, 150, 138), (140, 152, 151, 139), (141, 153, 152, 140), (142, 154, 153, 141), (143, 155, 154, 142), (144, 156, 167, 155), (145, 157, 156, 144), (146, 158, 157, 145), (147, 159, 158, 146), (148, 160, 159, 147), (149, 161, 160, 148), (150, 162, 161, 149), (151, 163, 162, 150), (152, 164, 163, 151), (153, 165, 164, 152), (154, 166, 165, 153), (155, 167, 166, 154), (156, 168, 179, 167), (157, 169, 168, 156), (158, 170, 169, 157), (159, 171, 170, 158), (160, 172, 171, 159), (161, 173, 172, 160), (162, 174, 173, 161), (163, 175, 174, 162), (164, 176, 175, 163), (165, 177, 176, 164), (166, 178, 177, 165), (167, 179, 178, 166), (168, 180, 191, 179), (169, 181, 180, 168), (170, 182, 181, 169), (171, 183, 182, 170), (172, 184, 183, 171), (173, 185, 184, 172), (174, 186, 185, 173), (175, 187, 186, 174), (176, 188, 187, 175), (177, 189, 188, 176), (178, 190, 189, 177), (179, 191, 190, 178), (180, 192, 203, 191), (181, 193, 192, 180), (182, 194, 193, 181), (183, 195, 194, 182), (184, 196, 195, 183), (185, 197, 196, 184), (186, 198, 197, 185), (187, 199, 198, 186), (188, 200, 199, 187), (189, 201, 200, 188), (190, 202, 201, 189), (191, 203, 202, 190), (192, 204, 215, 203), (193, 205, 204, 192), (194, 206, 205, 193), (195, 207, 206, 194), (196, 208, 207, 195), (197, 209, 208, 196), (198, 210, 209, 197), (199, 211, 210, 198), (200, 212, 211, 199), (201, 213, 212, 200), (202, 214, 213, 201), (203, 215, 214, 202), (204, 216, 227, 215), (205, 217, 216, 204), (206, 218, 217, 205), (207, 219, 218, 206), (208, 220, 219, 207), (209, 221, 220, 208), (210, 222, 221, 209), (211, 223, 222, 210), (212, 224, 223, 211), (213, 225, 224, 212), (214, 226, 225, 213), (215, 227, 226, 214), (216, 228, 239, 227), (217, 229, 228, 216), (218, 230, 229, 217), (219, 231, 230, 218), (220, 232, 231, 219), (221, 233, 232, 220), (222, 234, 233, 221), (223, 235, 234, 222), (224, 236, 235, 223), (225, 237, 236, 224), (226, 238, 237, 225), (227, 239, 238, 226), (228, 240, 251, 239), (229, 241, 240, 228), (230, 242, 241, 229), (231, 243, 242, 230), (232, 244, 243, 231), (233, 245, 244, 232), (234, 246, 245, 233), (235, 247, 246, 234), (236, 248, 247, 235), (237, 249, 248, 236), (238, 250, 249, 237), (239, 251, 250, 238), (240, 252, 263, 251), (241, 253, 252, 240), (242, 254, 253, 241), (243, 255, 254, 242), (244, 256, 255, 243), (245, 257, 256, 244), (246, 258, 257, 245), (247, 259, 258, 246), (248, 260, 259, 247), (249, 261, 260, 248), (250, 262, 261, 249), (251, 263, 262, 250), (252, 264, 275, 263), (253, 265, 264, 252), (254, 266, 265, 253), (255, 267, 266, 254), (256, 268, 267, 255), (257, 269, 268, 256), (258, 270, 269, 257), (259, 271, 270, 258), (260, 272, 271, 259), (261, 273, 272, 260), (262, 274, 273, 261), (263, 275, 274, 262), (264, 276, 287, 275), (265, 277, 276, 264), (266, 278, 277, 265), (267, 279, 278, 266), (268, 280, 279, 267), (269, 281, 280, 268), (270, 282, 281, 269), (271, 283, 282, 270), (272, 284, 283, 271), (273, 285, 284, 272), (274, 286, 285, 273), (275, 287, 286, 274), (276, 288, 299, 287), (277, 289, 288, 276), (278, 290, 289, 277), (279, 291, 290, 278), (280, 292, 291, 279), (281, 293, 292, 280), (282, 294, 293, 281), (283, 295, 294, 282), (284, 296, 295, 283), (285, 297, 296, 284), (286, 298, 297, 285), (287, 299, 298, 286), (297, 298, 299, 288, 289, 290, 291, 292, 293, 294, 295, 296)])
me_cubeziercurve.polygons.foreach_set('use_smooth', [True] * 289)
me_cubeziercurve.materials.append(mat_crank)
me_cubeziercurve.use_remesh_preserve_volume = False
me_cubeziercurve.use_remesh_preserve_attributes = False
me_cubeziercurve.use_mirror_vertex_groups = False
me_cubeziercurve.update()
me_cylinder = bpy.data.meshes.new('Cylinder')
me_cylinder.from_pydata([(3.725e-09, 0.6124, -1.0), (0.0, 1.0, -0.6143), (1.863e-09, 0.8062, -0.9483), (4.657e-10, 0.9481, -0.8071), (1.118e-08, 0.6124, 1.0), (0.0, 1.0, 0.6143), (5.588e-09, 0.8062, 0.9483), (1.397e-09, 0.9481, 0.8071), (0.1195, 0.6007, -1.0), (0.1951, 0.9808, -0.6143), (0.1573, 0.7907, -0.9483), (0.185, 0.9299, -0.8071), (0.1195, 0.6007, 1.0), (0.1951, 0.9808, 0.6143), (0.1573, 0.7907, 0.9483), (0.185, 0.9299, 0.8071), (0.2344, 0.5658, -1.0), (0.3827, 0.9239, -0.6143), (0.3085, 0.7448, -0.9483), (0.3628, 0.8759, -0.8071), (0.2344, 0.5658, 1.0), (0.3827, 0.9239, 0.6143), (0.3085, 0.7448, 0.9483), (0.3628, 0.8759, 0.8071), (0.3402, 0.5092, -1.0), (0.5556, 0.8315, -0.6143), (0.4479, 0.6703, -0.9483), (0.5267, 0.7883, -0.8071), (0.3402, 0.5092, 1.0), (0.5556, 0.8315, 0.6143), (0.4479, 0.6703, 0.9483), (0.5267, 0.7883, 0.8071), (0.433, 0.433, -1.0), (0.7071, 0.7071, -0.6143), (0.5701, 0.5701, -0.9483), (0.6704, 0.6704, -0.8071), (0.433, 0.433, 1.0), (0.7071, 0.7071, 0.6143), (0.5701, 0.5701, 0.9483), (0.6704, 0.6704, 0.8071), (0.5092, 0.3402, -1.0), (0.8315, 0.5556, -0.6143), (0.6703, 0.4479, -0.9483), (0.7883, 0.5267, -0.8071), (0.5092, 0.3402, 1.0), (0.8315, 0.5556, 0.6143), (0.6703, 0.4479, 0.9483), (0.7883, 0.5267, 0.8071), (0.5658, 0.2344, -1.0), (0.9239, 0.3827, -0.6143), (0.7448, 0.3085, -0.9483), (0.8759, 0.3628, -0.8071), (0.5658, 0.2344, 1.0), (0.9239, 0.3827, 0.6143), (0.7448, 0.3085, 0.9483), (0.8759, 0.3628, 0.8071), (0.6007, 0.1195, -1.0), (0.9808, 0.1951, -0.6143), (0.7907, 0.1573, -0.9483), (0.9299, 0.185, -0.8071), (0.6007, 0.1195, 1.0), (0.9808, 0.1951, 0.6143), (0.7907, 0.1573, 0.9483), (0.9299, 0.185, 0.8071), (0.6124, -4.098e-08, -1.0), (1.0, 7.55e-08, -0.6143), (0.8062, 1.7e-08, -0.9483), (0.9481, 5.96e-08, -0.8071), (0.6124, -4.47e-08, 1.0), (1.0, 7.55e-08, 0.6143), (0.8062, 1.537e-08, 0.9483), (0.9481, 5.96e-08, 0.8071), (0.6007, -0.1195, -1.0), (0.9808, -0.1951, -0.6143), (0.7907, -0.1573, -0.9483), (0.9299, -0.185, -0.8071), (0.6007, -0.1195, 1.0), (0.9808, -0.1951, 0.6143), (0.7907, -0.1573, 0.9483), (0.9299, -0.185, 0.8071), (0.5658, -0.2344, -1.0), (0.9239, -0.3827, -0.6143), (0.7448, -0.3085, -0.9483), (0.8759, -0.3628, -0.8071), (0.5658, -0.2344, 1.0), (0.9239, -0.3827, 0.6143), (0.7448, -0.3085, 0.9483), (0.8759, -0.3628, 0.8071), (0.5092, -0.3402, -1.0), (0.8315, -0.5556, -0.6143), (0.6703, -0.4479, -0.9483), (0.7883, -0.5267, -0.8071), (0.5092, -0.3402, 1.0), (0.8315, -0.5556, 0.6143), (0.6703, -0.4479, 0.9483), (0.7883, -0.5267, 0.8071), (0.433, -0.433, -1.0), (0.7071, -0.7071, -0.6143), (0.5701, -0.5701, -0.9483), (0.6704, -0.6704, -0.8071), (0.433, -0.433, 1.0), (0.7071, -0.7071, 0.6143), (0.5701, -0.5701, 0.9483), (0.6704, -0.6704, 0.8071), (0.3402, -0.5092, -1.0), (0.5556, -0.8315, -0.6143), (0.4479, -0.6703, -0.9483), (0.5267, -0.7883, -0.8071), (0.3402, -0.5092, 1.0), (0.5556, -0.8315, 0.6143), (0.4479, -0.6703, 0.9483), (0.5267, -0.7883, 0.8071), (0.2344, -0.5658, -1.0), (0.3827, -0.9239, -0.6143), (0.3085, -0.7448, -0.9483), (0.3628, -0.8759, -0.8071), (0.2344, -0.5658, 1.0), (0.3827, -0.9239, 0.6143), (0.3085, -0.7448, 0.9483), (0.3628, -0.8759, 0.8071), (0.1195, -0.6007, -1.0), (0.1951, -0.9808, -0.6143), (0.1573, -0.7907, -0.9483), (0.185, -0.9299, -0.8071), (0.1195, -0.6007, 1.0), (0.1951, -0.9808, 0.6143), (0.1573, -0.7907, 0.9483), (0.185, -0.9299, 0.8071), (-8.941e-08, -0.6124, -1.0), (-3.258e-07, -1.0, -0.6143), (-2.075e-07, -0.8062, -0.9483), (-2.943e-07, -0.9481, -0.8071), (-8.941e-08, -0.6124, 1.0), (-3.258e-07, -1.0, 0.6143), (-2.077e-07, -0.8062, 0.9483), (-2.943e-07, -0.9481, 0.8071), (-0.1195, -0.6007, -1.0), (-0.1951, -0.9808, -0.6143), (-0.1573, -0.7907, -0.9483), (-0.185, -0.9299, -0.8071), (-0.1195, -0.6007, 1.0), (-0.1951, -0.9808, 0.6143), (-0.1573, -0.7907, 0.9483), (-0.185, -0.9299, 0.8071), (-0.2344, -0.5658, -1.0), (-0.3827, -0.9239, -0.6143), (-0.3085, -0.7448, -0.9483), (-0.3628, -0.8759, -0.8071), (-0.2344, -0.5658, 1.0), (-0.3827, -0.9239, 0.6143), (-0.3085, -0.7448, 0.9483), (-0.3628, -0.8759, 0.8071), (-0.3402, -0.5092, -1.0), (-0.5556, -0.8315, -0.6143), (-0.4479, -0.6703, -0.9483), (-0.5267, -0.7883, -0.8071), (-0.3402, -0.5092, 1.0), (-0.5556, -0.8315, 0.6143), (-0.4479, -0.6703, 0.9483), (-0.5267, -0.7883, 0.8071), (-0.433, -0.433, -1.0), (-0.7071, -0.7071, -0.6143), (-0.5701, -0.5701, -0.9483), (-0.6704, -0.6704, -0.8071), (-0.433, -0.433, 1.0), (-0.7071, -0.7071, 0.6143), (-0.5701, -0.5701, 0.9483), (-0.6704, -0.6704, 0.8071), (-0.5092, -0.3402, -1.0), (-0.8315, -0.5556, -0.6143), (-0.6703, -0.4479, -0.9483), (-0.7883, -0.5267, -0.8071), (-0.5092, -0.3402, 1.0), (-0.8315, -0.5556, 0.6143), (-0.6703, -0.4479, 0.9483), (-0.7883, -0.5267, 0.8071), (-0.5658, -0.2344, -1.0), (-0.9239, -0.3827, -0.6143), (-0.7448, -0.3085, -0.9483), (-0.8759, -0.3628, -0.8071), (-0.5658, -0.2344, 1.0), (-0.9239, -0.3827, 0.6143), (-0.7448, -0.3085, 0.9483), (-0.8759, -0.3628, 0.8071), (-0.6007, -0.1195, -1.0), (-0.9808, -0.1951, -0.6143), (-0.7907, -0.1573, -0.9483), (-0.9299, -0.185, -0.8071), (-0.6007, -0.1195, 1.0), (-0.9808, -0.1951, 0.6143), (-0.7907, -0.1573, 0.9483), (-0.9299, -0.185, 0.8071), (-0.6124, 5.662e-07, -1.0), (-1.0, 9.656e-07, -0.6143), (-0.8062, 7.66e-07, -0.9483), (-0.9481, 9.122e-07, -0.8071), (-0.6124, 5.551e-07, 1.0), (-1.0, 9.656e-07, 0.6143), (-0.8062, 7.604e-07, 0.9483), (-0.9481, 9.106e-07, 0.8071), (-0.6007, 0.1195, -1.0), (-0.9808, 0.1951, -0.6143), (-0.7907, 0.1573, -0.9483), (-0.9299, 0.185, -0.8071), (-0.6007, 0.1195, 1.0), (-0.9808, 0.1951, 0.6143), (-0.7907, 0.1573, 0.9483), (-0.9299, 0.185, 0.8071), (-0.5658, 0.2344, -1.0), (-0.9239, 0.3827, -0.6143), (-0.7448, 0.3085, -0.9483), (-0.8759, 0.3628, -0.8071), (-0.5658, 0.2344, 1.0), (-0.9239, 0.3827, 0.6143), (-0.7448, 0.3085, 0.9483), (-0.8759, 0.3628, 0.8071), (-0.5092, 0.3402, -1.0), (-0.8315, 0.5556, -0.6143), (-0.6703, 0.4479, -0.9483), (-0.7883, 0.5267, -0.8071), (-0.5092, 0.3402, 1.0), (-0.8315, 0.5556, 0.6143), (-0.6703, 0.4479, 0.9483), (-0.7883, 0.5267, 0.8071), (-0.433, 0.433, -1.0), (-0.7071, 0.7071, -0.6143), (-0.5701, 0.5701, -0.9483), (-0.6704, 0.6704, -0.8071), (-0.433, 0.433, 1.0), (-0.7071, 0.7071, 0.6143), (-0.5701, 0.5701, 0.9483), (-0.6704, 0.6704, 0.8071), (-0.3402, 0.5092, -1.0), (-0.5556, 0.8315, -0.6143), (-0.4479, 0.6703, -0.9483), (-0.5267, 0.7883, -0.8071), (-0.3402, 0.5092, 1.0), (-0.5556, 0.8315, 0.6143), (-0.4479, 0.6703, 0.9483), (-0.5267, 0.7883, 0.8071), (-0.2344, 0.5658, -1.0), (-0.3827, 0.9239, -0.6143), (-0.3085, 0.7448, -0.9483), (-0.3628, 0.8759, -0.8071), (-0.2344, 0.5658, 1.0), (-0.3827, 0.9239, 0.6143), (-0.3085, 0.7448, 0.9483), (-0.3628, 0.8759, 0.8071), (-0.1195, 0.6007, -1.0), (-0.1951, 0.9808, -0.6143), (-0.1573, 0.7907, -0.9483), (-0.185, 0.9299, -0.8071), (-0.1195, 0.6007, 1.0), (-0.1951, 0.9808, 0.6143), (-0.1573, 0.7907, 0.9483), (-0.185, 0.9299, 0.8071), (-0.5846, 0.8077, -0.6143), (-0.5846, 0.1726, -1.0), (-0.5846, -0.5524, -0.9483), (-0.5846, 0.5524, -0.9483), (-0.5846, -0.8077, 0.6143), (-0.5846, -0.5846, -0.928), (-0.5846, 0.2421, 0.9946), (-0.5846, 0.5846, 0.928), (-0.5846, -0.3906, -0.9758), (-0.5846, -0.1726, 1.0), (-0.5846, -0.7408, 0.8071), (-0.5846, -0.2421, 0.9946), (-0.5846, 0.1726, 1.0), (-0.5846, 0.7408, -0.8071), (-0.5846, -0.5524, 0.9483), (-0.5846, 0.5524, 0.9483), (-0.5846, -0.5846, 0.928), (-0.5846, 0.3906, -0.9758), (-0.5846, 0.8077, 0.6143), (-0.5846, -0.3906, 0.9758), (-0.5846, -0.8077, -0.6143), (-0.5846, 0.7408, 0.8071), (-0.5846, 0.2421, -0.9946), (-0.5846, 0.5846, -0.928), (-0.5846, 0.3906, 0.9758), (-0.5846, -0.1726, -1.0), (-0.5846, -0.7408, -0.8071), (-0.5846, -0.2421, -0.9946), (-0.197, 0.9906, -0.6156), (-0.197, 0.9906, 0.6156), (3.953e-09, 1.01, 0.6156), (4.459e-09, 1.01, -0.6156), (0.3865, 0.9332, -0.6156), (0.3865, 0.9332, 0.6156), (0.5612, 0.8398, 0.6156), (0.5612, 0.8398, -0.6156), (0.7142, 0.7142, 0.6156), (0.7142, 0.7142, -0.6156), (0.8398, 0.5612, 0.6156), (0.8398, 0.5612, -0.6156), (0.9332, 0.3865, 0.6156), (0.9332, 0.3865, -0.6156), (0.9906, 0.1971, 0.6156), (0.9906, 0.1971, -0.6156), (1.01, 7.649e-08, 0.6156), (1.01, 7.592e-08, -0.6156), (0.9906, -0.1971, 0.6156), (0.9906, -0.1971, -0.6156), (0.9332, -0.3865, 0.6156), (0.9332, -0.3865, -0.6156), (0.8398, -0.5612, 0.6156), (0.8398, -0.5612, -0.6156), (0.7142, -0.7142, 0.6156), (0.7142, -0.7142, -0.6156), (0.5612, -0.8398, 0.6156), (0.5612, -0.8398, -0.6156), (0.3865, -0.9332, 0.6156), (0.3865, -0.9332, -0.6156), (0.1971, -0.9906, 0.6156), (0.1971, -0.9906, -0.6156), (-3.289e-07, -1.01, 0.6156), (-3.289e-07, -1.01, -0.6156), (-0.1971, -0.9906, 0.6156), (-0.1971, -0.9906, -0.6156), (-0.3865, -0.9332, 0.6156), (-0.3865, -0.9332, -0.6156), (-0.5612, -0.8398, 0.6156), (-0.5612, -0.8398, -0.6156), (-0.5909, -0.8154, 0.6156), (-0.5909, -0.8154, -0.6156), (-0.7142, -0.7142, -0.6156), (-0.7142, -0.7142, 0.6156), (-0.8398, -0.5612, 0.6156), (-0.8398, -0.5612, -0.6156), (-0.9332, -0.3865, 0.6156), (-0.9332, -0.3865, -0.6156), (-0.9906, -0.197, 0.6156), (-0.9906, -0.197, -0.6156), (-1.01, 9.751e-07, 0.6156), (-1.01, 9.75e-07, -0.6156), (-0.9906, 0.1971, 0.6156), (-0.9906, 0.1971, -0.6156), (-0.9332, 0.3865, 0.6156), (-0.9332, 0.3865, -0.6156), (-0.8398, 0.5612, 0.6156), (-0.8398, 0.5612, -0.6156), (-0.7142, 0.7142, 0.6156), (-0.7142, 0.7142, -0.6156), (-0.5909, 0.8154, 0.6156), (-0.5909, 0.8154, -0.6156), (-0.5612, 0.8398, -0.6156), (-0.5612, 0.8398, 0.6156), (-0.3865, 0.9332, 0.6156), (-0.3865, 0.9332, -0.6156), (0.1971, 0.9906, -0.6156), (0.1971, 0.9906, 0.6156), (0.1198, 0.6021, 1.01), (1.197e-08, 0.6138, 1.01), (-0.1198, 0.6021, 1.01), (-0.2349, 0.5671, 1.01), (-0.341, 0.5104, 1.01), (-0.4341, 0.4341, 1.01), (-0.5104, 0.341, 1.01), (-0.5671, 0.2349, 1.01), (-0.5858, 0.1729, 1.01), (-0.5858, -0.1729, 1.01), (-0.5671, -0.2349, 1.01), (-0.5104, -0.341, 1.01), (-0.4341, -0.4341, 1.01), (-0.341, -0.5104, 1.01), (-0.2349, -0.5671, 1.01), (-0.1198, -0.6021, 1.01), (-8.931e-08, -0.6138, 1.01), (0.1198, -0.6021, 1.01), (0.2349, -0.5671, 1.01), (0.341, -0.5104, 1.01), (0.4341, -0.4341, 1.01), (0.5104, -0.341, 1.01), (0.5671, -0.2349, 1.01), (0.6021, -0.1198, 1.01), (0.6138, -4.488e-08, 1.01), (0.6021, 0.1198, 1.01), (0.5671, 0.2349, 1.01), (0.5104, 0.341, 1.01), (0.4341, 0.4341, 1.01), (0.341, 0.5104, 1.01), (0.2349, 0.5671, 1.01), (0.1867, 0.9387, -0.8123), (4.534e-09, 0.9571, -0.8123), (0.1583, 0.7959, -0.9572), (4.439e-09, 0.8115, -0.9572), (0.1198, 0.6021, -1.01), (3.451e-09, 0.6138, -1.01), (4.953e-09, 0.9571, 0.8123), (0.1867, 0.9387, 0.8123), (7.693e-09, 0.8115, 0.9572), (0.1583, 0.7959, 0.9572), (0.3663, 0.8843, -0.8123), (0.3106, 0.7498, -0.9572), (0.2349, 0.5671, -1.01), (0.3663, 0.8843, 0.8123), (0.3106, 0.7498, 0.9572), (0.5317, 0.7958, -0.8123), (0.4509, 0.6748, -0.9572), (0.341, 0.5104, -1.01), (0.5317, 0.7958, 0.8123), (0.4509, 0.6748, 0.9572), (0.6768, 0.6768, -0.8123), (0.5738, 0.5738, -0.9572), (0.4341, 0.4341, -1.01), (0.6768, 0.6768, 0.8123), (0.5738, 0.5738, 0.9572), (0.7958, 0.5317, -0.8123), (0.6748, 0.4509, -0.9572), (0.5104, 0.341, -1.01), (0.7958, 0.5317, 0.8123), (0.6748, 0.4509, 0.9572), (0.8843, 0.3663, -0.8123), (0.7498, 0.3106, -0.9572), (0.5671, 0.2349, -1.01), (0.8843, 0.3663, 0.8123), (0.7498, 0.3106, 0.9572), (0.9387, 0.1867, -0.8123), (0.7959, 0.1583, -0.9572), (0.6021, 0.1198, -1.01), (0.9387, 0.1867, 0.8123), (0.7959, 0.1583, 0.9572), (0.9571, 5.963e-08, -0.8123), (0.8115, 1.654e-08, -0.9572), (0.6138, -4.099e-08, -1.01), (0.9571, 5.972e-08, 0.8123), (0.8115, 1.499e-08, 0.9572), (0.9387, -0.1867, -0.8123), (0.7959, -0.1583, -0.9572), (0.6021, -0.1198, -1.01), (0.9387, -0.1867, 0.8123), (0.7959, -0.1583, 0.9572), (0.8843, -0.3663, -0.8123), (0.7498, -0.3106, -0.9572), (0.5671, -0.2349, -1.01), (0.8843, -0.3663, 0.8123), (0.7498, -0.3106, 0.9572), (0.7958, -0.5317, -0.8123), (0.6748, -0.4509, -0.9572), (0.5104, -0.341, -1.01), (0.7958, -0.5317, 0.8123), (0.6748, -0.4509, 0.9572), (0.6768, -0.6768, -0.8123), (0.5738, -0.5738, -0.9572), (0.4341, -0.4341, -1.01), (0.6768, -0.6768, 0.8123), (0.5738, -0.5738, 0.9572), (0.5317, -0.7958, -0.8123), (0.4509, -0.6748, -0.9572), (0.341, -0.5104, -1.01), (0.5317, -0.7958, 0.8123), (0.4509, -0.6748, 0.9572), (0.3663, -0.8843, -0.8123), (0.3106, -0.7498, -0.9572), (0.2349, -0.5671, -1.01), (0.3663, -0.8843, 0.8123), (0.3106, -0.7498, 0.9572), (0.1867, -0.9387, -0.8123), (0.1583, -0.7959, -0.9572), (0.1198, -0.6021, -1.01), (0.1867, -0.9387, 0.8123), (0.1583, -0.7959, 0.9572), (-2.968e-07, -0.9571, -0.8123), (-2.087e-07, -0.8115, -0.9572), (-9.037e-08, -0.6138, -1.01), (-2.968e-07, -0.9571, 0.8123), (-2.089e-07, -0.8115, 0.9572), (-0.1867, -0.9387, -0.8123), (-0.1583, -0.7959, -0.9572), (-0.1198, -0.6021, -1.01), (-0.1867, -0.9387, 0.8123), (-0.1583, -0.7959, 0.9572), (-0.3663, -0.8843, -0.8123), (-0.3106, -0.7498, -0.9572), (-0.2349, -0.5671, -1.01), (-0.3663, -0.8843, 0.8123), (-0.3106, -0.7498, 0.9572), (-0.5317, -0.7958, -0.8123), (-0.4509, -0.6748, -0.9572), (-0.341, -0.5104, -1.01), (-0.5317, -0.7958, 0.8123), (-0.4509, -0.6748, 0.9572), (-0.5902, -0.7478, -0.8123), (-0.5896, -0.5896, -0.9351), (-0.5738, -0.5738, -0.9572), (-0.4341, -0.4341, -1.01), (-0.5902, -0.7478, 0.8123), (-0.6768, -0.6768, 0.8123), (-0.5896, -0.5896, 0.9351), (-0.5738, -0.5738, 0.9572), (-0.7958, -0.5317, -0.8123), (-0.6768, -0.6768, -0.8123), (-0.6748, -0.4509, -0.9572), (-0.5886, -0.5557, -0.9573), (-0.5867, -0.392, -0.9855), (-0.5104, -0.341, -1.01), (-0.7958, -0.5317, 0.8123), (-0.5886, -0.5557, 0.9573), (-0.6748, -0.4509, 0.9572), (-0.5867, -0.392, 0.9855), (-0.8843, -0.3663, -0.8123), (-0.7498, -0.3106, -0.9572), (-0.5869, -0.2431, -1.004), (-0.8843, -0.3663, 0.8123), (-0.7498, -0.3106, 0.9572), (-0.5869, -0.2431, 1.004), (-0.9387, -0.1867, -0.8123), (-0.7959, -0.1583, -0.9572), (-0.6021, -0.1198, -1.01), (-0.5858, -0.1729, -1.01), (-0.9387, -0.1867, 0.8123), (-0.7959, -0.1583, 0.9572), (-0.6021, -0.1198, 1.01), (-0.9571, 9.204e-07, -0.8123), (-0.8115, 7.706e-07, -0.9572), (-0.6138, 5.673e-07, -1.01), (-0.9571, 9.188e-07, 0.8123), (-0.8115, 7.65e-07, 0.9572), (-0.6138, 5.562e-07, 1.01), (-0.9387, 0.1867, -0.8123), (-0.7959, 0.1583, -0.9572), (-0.6021, 0.1198, -1.01), (-0.9387, 0.1867, 0.8123), (-0.7959, 0.1583, 0.9572), (-0.6021, 0.1198, 1.01), (-0.8843, 0.3663, -0.8123), (-0.7498, 0.3106, -0.9572), (-0.5869, 0.2431, -1.004), (-0.5858, 0.1729, -1.01), (-0.8843, 0.3663, 0.8123), (-0.7498, 0.3106, 0.9572), (-0.5869, 0.2431, 1.004), (-0.7958, 0.5317, -0.8123), (-0.6748, 0.4509, -0.9572), (-0.5867, 0.392, -0.9855), (-0.7958, 0.5317, 0.8123), (-0.6748, 0.4509, 0.9572), (-0.5867, 0.392, 0.9855), (-0.6768, 0.6768, -0.8123), (-0.5896, 0.5896, -0.9351), (-0.5886, 0.5557, -0.9573), (-0.6768, 0.6768, 0.8123), (-0.5886, 0.5557, 0.9573), (-0.5896, 0.5896, 0.9351), (-0.5738, 0.5738, 0.9572), (-0.5902, 0.7478, -0.8123), (-0.5738, 0.5738, -0.9572), (-0.4509, 0.6748, -0.9572), (-0.341, 0.5104, -1.01), (-0.4341, 0.4341, -1.01), (-0.5902, 0.7478, 0.8123), (-0.5317, 0.7958, 0.8123), (-0.4509, 0.6748, 0.9572), (-0.3663, 0.8843, -0.8123), (-0.5317, 0.7958, -0.8123), (-0.3106, 0.7498, -0.9572), (-0.2349, 0.5671, -1.01), (-0.3663, 0.8843, 0.8123), (-0.3106, 0.7498, 0.9572), (-0.1867, 0.9387, -0.8123), (-0.1583, 0.7959, -0.9572), (-0.1198, 0.6021, -1.01), (-0.1867, 0.9387, 0.8123), (-0.1583, 0.7959, 0.9572), (-0.5671, -0.2349, -1.01), (-0.5671, 0.2349, -1.01), (-0.5104, 0.341, -1.01)], [], [(249, 1, 5, 253), (17, 25, 29, 21), (25, 33, 37, 29), (33, 41, 45, 37), (41, 49, 53, 45), (49, 57, 61, 53), (57, 65, 69, 61), (65, 73, 77, 69), (73, 81, 85, 77), (81, 89, 93, 85), (89, 97, 101, 93), (97, 105, 109, 101), (105, 113, 117, 109), (113, 121, 125, 117), (121, 129, 133, 125), (129, 137, 141, 133), (137, 145, 149, 141), (145, 153, 157, 149), (153, 276, 260, 157), (161, 169, 173, 165), (169, 177, 181, 173), (177, 185, 189, 181), (185, 193, 197, 189), (193, 201, 205, 197), (201, 209, 213, 205), (209, 217, 221, 213), (217, 225, 229, 221), (225, 256, 274, 229), (233, 241, 245, 237), (241, 249, 253, 245), (9, 17, 21, 13), (12, 20, 28, 36, 44, 52, 60, 68, 76, 84, 92, 100, 108, 116, 124, 132, 140, 148, 156, 164, 172, 180, 265, 268, 212, 220, 228, 236, 244, 252, 4), (1, 9, 13, 5), (1, 3, 11, 9), (3, 2, 10, 11), (2, 0, 8, 10), (13, 15, 7, 5), (15, 14, 6, 7), (14, 12, 4, 6), (9, 11, 19, 17), (11, 10, 18, 19), (10, 8, 16, 18), (21, 23, 15, 13), (23, 22, 14, 15), (22, 20, 12, 14), (17, 19, 27, 25), (19, 18, 26, 27), (18, 16, 24, 26), (29, 31, 23, 21), (31, 30, 22, 23), (30, 28, 20, 22), (25, 27, 35, 33), (27, 26, 34, 35), (26, 24, 32, 34), (37, 39, 31, 29), (39, 38, 30, 31), (38, 36, 28, 30), (33, 35, 43, 41), (35, 34, 42, 43), (34, 32, 40, 42), (45, 47, 39, 37), (47, 46, 38, 39), (46, 44, 36, 38), (41, 43, 51, 49), (43, 42, 50, 51), (42, 40, 48, 50), (53, 55, 47, 45), (55, 54, 46, 47), (54, 52, 44, 46), (49, 51, 59, 57), (51, 50, 58, 59), (50, 48, 56, 58), (61, 63, 55, 53), (63, 62, 54, 55), (62, 60, 52, 54), (57, 59, 67, 65), (59, 58, 66, 67), (58, 56, 64, 66), (69, 71, 63, 61), (71, 70, 62, 63), (70, 68, 60, 62), (65, 67, 75, 73), (67, 66, 74, 75), (66, 64, 72, 74), (77, 79, 71, 69), (79, 78, 70, 71), (78, 76, 68, 70), (73, 75, 83, 81), (75, 74, 82, 83), (74, 72, 80, 82), (85, 87, 79, 77), (87, 86, 78, 79), (86, 84, 76, 78), (81, 83, 91, 89), (83, 82, 90, 91), (82, 80, 88, 90), (93, 95, 87, 85), (95, 94, 86, 87), (94, 92, 84, 86), (89, 91, 99, 97), (91, 90, 98, 99), (90, 88, 96, 98), (101, 103, 95, 93), (103, 102, 94, 95), (102, 100, 92, 94), (97, 99, 107, 105), (99, 98, 106, 107), (98, 96, 104, 106), (109, 111, 103, 101), (111, 110, 102, 103), (110, 108, 100, 102), (105, 107, 115, 113), (107, 106, 114, 115), (106, 104, 112, 114), (117, 119, 111, 109), (119, 118, 110, 111), (118, 116, 108, 110), (113, 115, 123, 121), (115, 114, 122, 123), (114, 112, 120, 122), (125, 127, 119, 117), (127, 126, 118, 119), (126, 124, 116, 118), (121, 123, 131, 129), (123, 122, 130, 131), (122, 120, 128, 130), (133, 135, 127, 125), (135, 134, 126, 127), (134, 132, 124, 126), (129, 131, 139, 137), (131, 130, 138, 139), (130, 128, 136, 138), (141, 143, 135, 133), (143, 142, 134, 135), (142, 140, 132, 134), (137, 139, 147, 145), (139, 138, 146, 147), (138, 136, 144, 146), (149, 151, 143, 141), (151, 150, 142, 143), (150, 148, 140, 142), (145, 147, 155, 153), (147, 146, 154, 155), (146, 144, 152, 154), (157, 159, 151, 149), (159, 158, 150, 151), (158, 156, 148, 150), (153, 155, 282, 276), (155, 154, 162, 261, 282), (154, 152, 160, 162), (165, 167, 266, 260), (167, 272, 266), (166, 164, 156, 158), (161, 163, 171, 169), (163, 261, 258, 170, 171), (162, 160, 168, 264, 258), (173, 175, 167, 165), (175, 174, 270, 272, 167), (174, 275, 270), (169, 171, 179, 177), (171, 170, 178, 179), (170, 264, 283, 178), (181, 183, 175, 173), (183, 182, 174, 175), (182, 267, 275, 174), (177, 179, 187, 185), (179, 178, 186, 187), (178, 283, 281, 184, 186), (189, 191, 183, 181), (191, 190, 182, 183), (190, 188, 265, 267, 182), (185, 187, 195, 193), (187, 186, 194, 195), (186, 184, 192, 194), (197, 199, 191, 189), (199, 198, 190, 191), (198, 196, 188, 190), (193, 195, 203, 201), (195, 194, 202, 203), (194, 192, 200, 202), (205, 207, 199, 197), (207, 206, 198, 199), (206, 204, 196, 198), (201, 203, 211, 209), (203, 202, 210, 211), (202, 200, 257, 278, 210), (213, 215, 207, 205), (215, 214, 206, 207), (214, 262, 268, 204, 206), (209, 211, 219, 217), (211, 210, 218, 219), (210, 278, 273, 218), (221, 223, 215, 213), (223, 222, 214, 215), (222, 280, 262, 214), (217, 219, 227, 225), (219, 218, 259, 279, 227), (218, 273, 259), (229, 231, 223, 221), (231, 263, 271, 222, 223), (230, 228, 220, 280, 271), (225, 227, 269, 256), (227, 279, 269), (226, 224, 232, 234), (237, 239, 277, 274), (239, 238, 230, 263, 277), (238, 236, 228, 230), (233, 235, 243, 241), (235, 234, 242, 243), (234, 232, 240, 242), (245, 247, 239, 237), (247, 246, 238, 239), (246, 244, 236, 238), (241, 243, 251, 249), (243, 242, 250, 251), (242, 240, 248, 250), (253, 255, 247, 245), (255, 254, 246, 247), (254, 252, 244, 246), (249, 251, 3, 1), (251, 250, 2, 3), (250, 248, 0, 2), (5, 7, 255, 253), (7, 6, 254, 255), (6, 4, 252, 254), (0, 248, 240, 232, 224, 216, 208, 257, 281, 176, 168, 160, 152, 144, 136, 128, 120, 112, 104, 96, 88, 80, 72, 64, 56, 48, 40, 32, 24, 16, 8), (258, 264, 170), (274, 256, 233, 237), (281, 283, 176), (283, 264, 168, 176), (278, 257, 208), (273, 278, 208, 216), (259, 273, 216, 224, 226), (282, 261, 163), (258, 261, 162), (279, 259, 226), (269, 279, 226, 234, 235), (276, 282, 163, 161), (268, 265, 188, 196, 204), (256, 269, 235, 233), (260, 276, 161, 165), (270, 275, 172, 164, 166), (275, 267, 180, 172), (267, 265, 180), (281, 257, 200, 192, 184), (268, 262, 212), (262, 280, 220, 212), (271, 280, 222), (266, 272, 166, 158, 159), (272, 270, 166), (271, 263, 230), (277, 263, 231), (260, 266, 159, 157), (274, 277, 231, 229), (261, 258, 264, 283, 281, 257, 278, 273, 259, 279, 269, 256, 274, 277, 263, 271, 280, 262, 268, 265, 267, 275, 270, 272, 266, 260, 276, 282), (284, 285, 286, 287), (288, 289, 290, 291), (291, 290, 292, 293), (293, 292, 294, 295), (295, 294, 296, 297), (297, 296, 298, 299), (299, 298, 300, 301), (301, 300, 302, 303), (303, 302, 304, 305), (305, 304, 306, 307), (307, 306, 308, 309), (309, 308, 310, 311), (311, 310, 312, 313), (313, 312, 314, 315), (315, 314, 316, 317), (317, 316, 318, 319), (319, 318, 320, 321), (321, 320, 322, 323), (323, 322, 324, 325), (326, 327, 328, 329), (329, 328, 330, 331), (331, 330, 332, 333), (333, 332, 334, 335), (335, 334, 336, 337), (337, 336, 338, 339), (339, 338, 340, 341), (341, 340, 342, 343), (343, 342, 344, 345), (346, 347, 348, 349), (349, 348, 285, 284), (350, 351, 289, 288), (352, 353, 354, 355, 356, 357, 358, 359, 360, 361, 362, 363, 364, 365, 366, 367, 368, 369, 370, 371, 372, 373, 374, 375, 376, 377, 378, 379, 380, 381, 382), (287, 286, 351, 350), (287, 350, 383, 384), (384, 383, 385, 386), (386, 385, 387, 388), (351, 286, 389, 390), (390, 389, 391, 392), (392, 391, 353, 352), (350, 288, 393, 383), (383, 393, 394, 385), (385, 394, 395, 387), (289, 351, 390, 396), (396, 390, 392, 397), (397, 392, 352, 382), (288, 291, 398, 393), (393, 398, 399, 394), (394, 399, 400, 395), (290, 289, 396, 401), (401, 396, 397, 402), (402, 397, 382, 381), (291, 293, 403, 398), (398, 403, 404, 399), (399, 404, 405, 400), (292, 290, 401, 406), (406, 401, 402, 407), (407, 402, 381, 380), (293, 295, 408, 403), (403, 408, 409, 404), (404, 409, 410, 405), (294, 292, 406, 411), (411, 406, 407, 412), (412, 407, 380, 379), (295, 297, 413, 408), (408, 413, 414, 409), (409, 414, 415, 410), (296, 294, 411, 416), (416, 411, 412, 417), (417, 412, 379, 378), (297, 299, 418, 413), (413, 418, 419, 414), (414, 419, 420, 415), (298, 296, 416, 421), (421, 416, 417, 422), (422, 417, 378, 377), (299, 301, 423, 418), (418, 423, 424, 419), (419, 424, 425, 420), (300, 298, 421, 426), (426, 421, 422, 427), (427, 422, 377, 376), (301, 303, 428, 423), (423, 428, 429, 424), (424, 429, 430, 425), (302, 300, 426, 431), (431, 426, 427, 432), (432, 427, 376, 375), (303, 305, 433, 428), (428, 433, 434, 429), (429, 434, 435, 430), (304, 302, 431, 436), (436, 431, 432, 437), (437, 432, 375, 374), (305, 307, 438, 433), (433, 438, 439, 434), (434, 439, 440, 435), (306, 304, 436, 441), (441, 436, 437, 442), (442, 437, 374, 373), (307, 309, 443, 438), (438, 443, 444, 439), (439, 444, 445, 440), (308, 306, 441, 446), (446, 441, 442, 447), (447, 442, 373, 372), (309, 311, 448, 443), (443, 448, 449, 444), (444, 449, 450, 445), (310, 308, 446, 451), (451, 446, 447, 452), (452, 447, 372, 371), (311, 313, 453, 448), (448, 453, 454, 449), (449, 454, 455, 450), (312, 310, 451, 456), (456, 451, 452, 457), (457, 452, 371, 370), (313, 315, 458, 453), (453, 458, 459, 454), (454, 459, 460, 455), (314, 312, 456, 461), (461, 456, 457, 462), (462, 457, 370, 369), (315, 317, 463, 458), (458, 463, 464, 459), (459, 464, 465, 460), (316, 314, 461, 466), (466, 461, 462, 467), (467, 462, 369, 368), (317, 319, 468, 463), (463, 468, 469, 464), (464, 469, 470, 465), (318, 316, 466, 471), (471, 466, 467, 472), (472, 467, 368, 367), (319, 321, 473, 468), (468, 473, 474, 469), (469, 474, 475, 470), (320, 318, 471, 476), (476, 471, 472, 477), (477, 472, 367, 366), (321, 323, 478, 473), (473, 478, 479, 474), (474, 479, 480, 475), (322, 320, 476, 481), (481, 476, 477, 482), (482, 477, 366, 365), (323, 325, 483, 478), (478, 483, 484, 485, 479), (479, 485, 486, 480), (327, 324, 487, 488), (488, 487, 489), (490, 482, 365, 364), (326, 329, 491, 492), (492, 491, 493, 494, 484), (485, 494, 495, 496, 486), (328, 327, 488, 497), (497, 488, 489, 498, 499), (499, 498, 500), (329, 331, 501, 491), (491, 501, 502, 493), (493, 502, 503, 495), (330, 328, 497, 504), (504, 497, 499, 505), (505, 499, 500, 506), (331, 333, 507, 501), (501, 507, 508, 502), (502, 508, 509, 510, 503), (332, 330, 504, 511), (511, 504, 505, 512), (512, 505, 506, 361, 513), (333, 335, 514, 507), (507, 514, 515, 508), (508, 515, 516, 509), (334, 332, 511, 517), (517, 511, 512, 518), (518, 512, 513, 519), (335, 337, 520, 514), (514, 520, 521, 515), (515, 521, 522, 516), (336, 334, 517, 523), (523, 517, 518, 524), (524, 518, 519, 525), (337, 339, 526, 520), (520, 526, 527, 521), (521, 527, 528, 529, 522), (338, 336, 523, 530), (530, 523, 524, 531), (531, 524, 525, 360, 532), (339, 341, 533, 526), (526, 533, 534, 527), (527, 534, 535, 528), (340, 338, 530, 536), (536, 530, 531, 537), (537, 531, 532, 538), (341, 343, 539, 533), (533, 539, 540, 541, 534), (534, 541, 535), (342, 340, 536, 542), (542, 536, 537, 543, 544), (545, 543, 538, 358, 357), (343, 345, 546, 539), (539, 546, 540), (547, 548, 549, 550), (347, 344, 551, 552), (552, 551, 544, 545, 553), (553, 545, 357, 356), (346, 349, 554, 555), (555, 554, 556, 548), (548, 556, 557, 549), (348, 347, 552, 558), (558, 552, 553, 559), (559, 553, 356, 355), (349, 284, 560, 554), (554, 560, 561, 556), (556, 561, 562, 557), (285, 348, 558, 563), (563, 558, 559, 564), (564, 559, 355, 354), (284, 287, 384, 560), (560, 384, 386, 561), (561, 386, 388, 562), (286, 285, 563, 389), (389, 563, 564, 391), (391, 564, 354, 353), (388, 387, 395, 400, 405, 410, 415, 420, 425, 430, 435, 440, 445, 450, 455, 460, 465, 470, 475, 480, 486, 496, 565, 510, 529, 566, 567, 550, 549, 557, 562), (494, 493, 495), (344, 347, 346, 345), (510, 565, 503), (503, 565, 496, 495), (528, 566, 529), (535, 567, 566, 528), (541, 547, 550, 567, 535), (483, 492, 484), (494, 485, 484), (540, 547, 541), (546, 555, 548, 547, 540), (325, 326, 492, 483), (360, 525, 519, 513, 361), (345, 346, 555, 546), (324, 327, 326, 325), (498, 490, 364, 363, 500), (500, 363, 362, 506), (506, 362, 361), (510, 509, 516, 522, 529), (360, 359, 532), (532, 359, 358, 538), (543, 537, 538), (487, 481, 482, 490, 489), (489, 490, 498), (543, 545, 544), (551, 542, 544), (324, 322, 481, 487), (344, 342, 542, 551)])
me_cylinder.polygons.foreach_set('material_index', [0, 1, 1, 0, 0, 0, 0, 0, 0, 0, 0, 0, 0, 0, 0, 0, 0, 0, 0, 0, 0, 0, 0, 0, 0, 0, 0, 0, 0, 0, 1, 0, 0, 0, 0, 0, 0, 0, 0, 0, 0, 0, 0, 0, 0, 0, 0, 0, 0, 0, 0, 0, 0, 0, 0, 0, 0, 0, 0, 0, 0, 0, 0, 0, 0, 0, 0, 0, 0, 0, 0, 0, 0, 0, 0, 0, 0, 0, 0, 0, 0, 0, 0, 0, 0, 0, 0, 0, 0, 0, 0, 0, 0, 0, 0, 0, 0, 0, 0, 0, 0, 0, 0, 0, 0, 0, 0, 0, 0, 0, 0, 0, 0, 0, 0, 0, 0, 0, 0, 0, 0, 0, 0, 0, 0, 0, 0, 0, 0, 0, 0, 0, 0, 0, 0, 0, 0, 0, 0, 0, 0, 0, 0, 0, 0, 0, 0, 0, 0, 0, 0, 0, 0, 0, 0, 0, 0, 0, 0, 0, 0, 0, 0, 0, 0, 0, 0, 0, 0, 0, 0, 0, 0, 0, 0, 0, 0, 0, 0, 0, 0, 0, 0, 0, 0, 0, 0, 0, 0, 0, 0, 0, 0, 0, 0, 0, 0, 0, 0, 0, 0, 0, 0, 0, 0, 0, 0, 0, 0, 0, 0, 0, 0, 0, 0, 0, 0, 0, 0, 0, 0, 0, 0, 0, 0, 0, 0, 0, 0, 0, 0, 0, 0, 0, 0, 0, 0, 0, 0, 0, 0, 0, 0, 0, 0, 0, 0, 0, 0, 0, 0, 0, 0, 0, 0, 0, 1, 1, 0, 0, 0, 0, 0, 0, 0, 0, 0, 0, 0, 0, 0, 0, 0, 0, 0, 0, 0, 0, 0, 0, 0, 0, 0, 0, 0, 1, 0, 0, 0, 0, 0, 0, 0, 0, 0, 0, 0, 0, 0, 0, 0, 0, 0, 0, 0, 0, 0, 0, 0, 0, 0, 0, 0, 0, 0, 0, 0, 0, 0, 0, 0, 0, 0, 0, 0, 0, 0, 0, 0, 0, 0, 0, 0, 0, 0, 0, 0, 0, 0, 0, 0, 0, 0, 0, 0, 0, 0, 0, 0, 0, 0, 0, 0, 0, 0, 0, 0, 0, 0, 0, 0, 0, 0, 0, 0, 0, 0, 0, 0, 0, 0, 0, 0, 0, 0, 0, 0, 0, 0, 0, 0, 0, 0, 0, 0, 0, 0, 0, 0, 0, 0, 0, 0, 0, 0, 0, 0, 0, 0, 0, 0, 0, 0, 0, 0, 0, 0, 0, 0, 0, 0, 0, 0, 0, 0, 0, 0, 0, 0, 0, 0, 0, 0, 0, 0, 0, 0, 0, 0, 0, 0, 0, 0, 0, 0, 0, 0, 0, 0, 0, 0, 0, 0, 0, 0, 0, 0, 0, 0, 0, 0, 0, 0, 0, 0, 0, 0, 0, 0, 0, 0, 0, 0, 0, 0, 0, 0, 0, 0, 0, 0, 0, 0, 0, 0, 0, 0, 0, 0, 0, 0, 0, 0, 0, 0, 0, 0, 0, 0, 0, 0, 0, 0, 0, 0, 0, 0, 0, 0, 0, 0, 0, 0, 0, 0, 0, 0, 0, 0])
me_cylinder.materials.append(mat_wheelcarbase)
me_cylinder.materials.append(mat_window)
me_cylinder.use_remesh_preserve_volume = False
me_cylinder.use_remesh_preserve_attributes = False
me_cylinder.use_mirror_vertex_groups = False
me_cylinder.update()

# ---- objects
ob_beziercurve_001 = bpy.data.objects.new('BezierCurve.001', me_cubeziercurve_001)
ob_cylinder_002 = bpy.data.objects.new('Cylinder.002', me_cylinder_003)
ob_cylinder_001 = bpy.data.objects.new('Cylinder.001', me_cylinder_002)
ob_beziercurve = bpy.data.objects.new('BezierCurve', me_cubeziercurve)
ob_cylinder = bpy.data.objects.new('Cylinder', me_cylinder)

# ---- transforms, parenting, visibility, modifiers, constraints
ob_beziercurve_001.location = (0.4633, -0.08816, 2.22)
ob_beziercurve_001.rotation_euler = (-3.142, 1.192e-07, -1.571)
ob_beziercurve_001.scale = (0.4457, 0.2228, 0.4457)
ob_beziercurve_001.lineart.crease_threshold = 0.0
_m = ob_beziercurve_001.modifiers.new('EdgeSplit', 'EDGE_SPLIT')
ob_cylinder_002.location = (0.4808, -0.08816, 2.22)
ob_cylinder_002.rotation_euler = (-1.258e-07, -1.571, 0.0)
ob_cylinder_002.scale = (0.04695, 0.04695, 0.02347)
ob_cylinder_002.lineart.crease_threshold = 0.0
_m = ob_cylinder_002.modifiers.new('EdgeSplit', 'EDGE_SPLIT')
ob_cylinder_001.location = (-0.4771, -0.08816, 2.22)
ob_cylinder_001.rotation_euler = (-0.0, 1.571, 0.0)
ob_cylinder_001.scale = (0.04695, 0.04695, 0.02347)
ob_cylinder_001.lineart.crease_threshold = 0.0
_m = ob_cylinder_001.modifiers.new('EdgeSplit', 'EDGE_SPLIT')
ob_beziercurve.location = (-0.4596, -0.08816, 2.22)
ob_beziercurve.rotation_euler = (0.0, -0.0, -1.571)
ob_beziercurve.scale = (0.4457, 0.2228, 0.4457)
ob_beziercurve.lineart.crease_threshold = 0.0
_m = ob_beziercurve.modifiers.new('EdgeSplit', 'EDGE_SPLIT')
ob_cylinder.location = (0.0008241, 0.0, 2.0)
ob_cylinder.rotation_euler = (-0.0, -1.571, 0.0)
ob_cylinder.scale = (1.8, 1.8, 0.5)
ob_cylinder.lineart.crease_threshold = 0.0

# ---- collection membership
col_collection_1.objects.link(ob_beziercurve_001)
col_collection_1.objects.link(ob_cylinder_002)
col_collection_1.objects.link(ob_cylinder_001)
col_collection_1.objects.link(ob_beziercurve)
col_collection_1.objects.link(ob_cylinder)

# ---- scene / render settings (as saved in the file)
scene.frame_start = 1; scene.frame_end = 250; scene.frame_set(1)
scene.render.engine = 'BLENDER_EEVEE_NEXT'
scene.render.resolution_percentage = 50
scene.render.dither_intensity = 0.0
scene.cycles.use_denoising = False
scene.cycles.samples = 128
scene.cycles.sampling_pattern = 'TABULATED_SOBOL'
scene.cycles.use_adaptive_sampling = False
scene.cycles.use_light_tree = False
scene.cycles.blur_glossy = 0.0
scene.cycles.sample_clamp_indirect = 0.0
scene.view_settings.view_transform = 'Standard'
bpy.context.view_layer.update()

# ---- added for rendering (the .blend has no active camera and no usable light): camera, sun
cam_auto = bpy.data.cameras.new('AutoCamera')
cam_auto.lens = 50.0
cam_auto.sensor_width = 36.0
cam_auto.clip_end = 1000.0
ob_auto_camera = bpy.data.objects.new('AutoCamera', cam_auto)
scene.collection.objects.link(ob_auto_camera)
ob_auto_camera.location = (4.84953, -5.81845, 5.87897)
ob_auto_camera.rotation_euler = (1.09748, -7.21219e-08, 0.694738)
scene.camera = ob_auto_camera
light_auto_sun = bpy.data.lights.new('AutoSun', 'SUN')
light_auto_sun.energy = 3.0
light_auto_sun.angle = 0.0523599
ob_auto_sun = bpy.data.objects.new('AutoSun', light_auto_sun)
scene.collection.objects.link(ob_auto_sun)
ob_auto_sun.rotation_euler = (0.872665, 0.174533, 0.523599)
bpy.context.view_layer.update()
